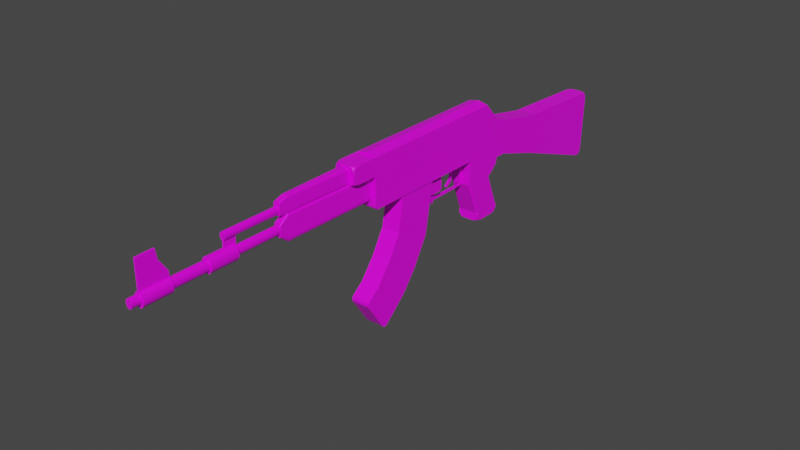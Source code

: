 # Source: WoodRifle.blend  (saved by Blender 3.1.7; exported with 4.5.12 LTS)
import bpy
from mathutils import Matrix  # noqa: F401  (used for matrix-valued properties, if any)

bpy.ops.wm.read_factory_settings(use_empty=True)
scene = bpy.context.scene
scene.name = 'Scene'

# ---- collections
col_collection = bpy.data.collections.new('Collection'); scene.collection.children.link(col_collection)

# ---- images (referenced by path relative to the original .blend; pixels are not part of the script)
import os
ASSET_DIR = os.environ.get("B2B_ASSET_DIR", "")  # directory of the original .blend (textures are referenced by path, not embedded)
HERE = os.path.dirname(os.path.abspath(__file__))  # packed textures are extracted next to this script under _unpacked/

def load_image(name, relpath, width, height, colorspace="sRGB"):
    """Load a texture the original file referenced (path relative to the .blend, or extracted next to this script)."""
    p = next((c for c in (os.path.join(HERE, relpath), os.path.join(ASSET_DIR, relpath)) if relpath and os.path.exists(c)), "")
    if p:
        img = bpy.data.images.load(p, check_existing=True)
        img.name = name
    else:  # same state as the original file: an image datablock whose file is absent (Cycles renders it pink)
        img = bpy.data.images.new(name, width, height)
        img.source = "FILE"
        img.filepath = "//" + (relpath or name)
    img.colorspace_settings.name = colorspace
    return img
img_rifle_texture = load_image('Rifle Texture', '', 1024, 1024, 'sRGB')
img_better_rifle_texture = load_image('Better Rifle Texture', 'Wood Rifle Texture2.png', 1024, 1024, 'sRGB')

# ---- materials (node trees are filled in below, after node groups)
mat_material = bpy.data.materials.new('Material')
mat_material.alpha_threshold = 0.0
mat_material.use_transparent_shadow = False
mat_material.line_color = (0.0, 0.0, 0.0, 1.0)

# ---- material node trees
mat_material.use_nodes = True; mat_material.node_tree.nodes.clear()
_N = mat_material.node_tree.nodes; _L = mat_material.node_tree.links
n0 = _N.new('ShaderNodeOutputMaterial'); n0.name = 'Material Output'; n0.location = (300, 300)
n1 = _N.new('ShaderNodeBsdfPrincipled'); n1.name = 'Principled BSDF'; n1.location = (10, 300)
n1.distribution = 'GGX'
n1.subsurface_method = 'RANDOM_WALK_SKIN'
n1.inputs[2].default_value = 0.4
n1.inputs[3].default_value = 1.45
n1.inputs[27].default_value = (0.0, 0.0, 0.0, 1.0)
n1.inputs[28].default_value = 1.0
n2 = _N.new('ShaderNodeTexImage'); n2.name = 'Image Texture'; n2.location = (-280, 280)
n2.image = img_rifle_texture
n3 = _N.new('ShaderNodeTexImage'); n3.name = 'Image Texture.001'; n3.location = (0, 0)
n3.image = img_better_rifle_texture
_L.new(n1.outputs[0], n0.inputs[0])
_L.new(n2.outputs[0], n1.inputs[0])
n0.is_active_output = True

# ---- world
world_world = bpy.data.worlds.new('World'); scene.world = world_world
world_world.use_nodes = True; world_world.node_tree.nodes.clear()
_N = world_world.node_tree.nodes; _L = world_world.node_tree.links
n0 = _N.new('ShaderNodeOutputWorld'); n0.name = 'World Output'; n0.location = (300, 300)
n1 = _N.new('ShaderNodeBackground'); n1.name = 'Background'; n1.location = (10, 300)
n1.inputs[0].default_value = (0.05088, 0.05088, 0.05088, 1.0)
_L.new(n1.outputs[0], n0.inputs[0])
n0.is_active_output = True
world_world.color = (0.05088, 0.05088, 0.05088)
world_world.use_sun_shadow = False
world_world.sun_shadow_jitter_overblur = 0.0

# ---- meshes
me_cube = bpy.data.meshes.new('Cube')
me_cube.from_pydata([(0.0896, 0.262, 0.1832), (0.0896, 0.1962, -0.173), (0.0896, -0.02756, 0.1832), (0.0896, -0.06795, -0.0543), (-0.0896, 0.262, 0.1832), (-0.0896, 0.1962, -0.173), (-0.0896, -0.02756, 0.1832), (-0.0896, -0.06795, -0.0543), (-0.09687, -0.2821, 0.524), (-0.09687, 0.817, 0.524), (0.09687, -0.2821, 0.524), (0.09687, 0.817, 0.524), (-0.05937, 0.262, 0.1832), (-0.05937, 0.3807, 0.1832), (0.05937, 0.262, 0.1832), (0.05937, 0.3807, 0.1832), (-0.09687, -0.2821, 0.4046), (-0.09687, -0.2821, 0.524), (0.09687, -0.2821, 0.4046), (0.09687, -0.2821, 0.524), (-0.0896, 0.08458, -0.37), (-0.0896, -0.1625, -0.2191), (0.0896, 0.08458, -0.37), (0.0896, -0.1625, -0.2191), (-0.0896, -0.01941, -0.506), (-0.0896, -0.2665, -0.3551), (0.0896, -0.01941, -0.506), (0.0896, -0.2665, -0.3551), (-0.09687, 0.817, 0.524), (0.09687, 0.817, 0.524), (-0.03203, 0.3173, -0.01074), (-0.03203, 0.2947, 0.0667), (-0.03203, 0.3247, 0.01589), (-0.03203, 0.3534, 0.0667), (0.03203, 0.3173, -0.01074), (0.03203, 0.2947, 0.0667), (0.03203, 0.3247, 0.01589), (0.03203, 0.3534, 0.0667), (-0.01454, 0.3164, 0.0004151), (-0.01454, 0.3164, 0.01307), (-0.00853, 0.63, 0.0004151), (-0.00853, 0.63, 0.01307), (0.01454, 0.3164, 0.0004151), (0.01454, 0.3164, 0.01307), (0.00853, 0.63, 0.0004151), (0.00853, 0.63, 0.01307), (-0.00853, 0.63, 0.0004151), (-0.00853, 0.63, 0.1832), (-0.00853, 0.647, 0.1832), (0.00853, 0.63, 0.0004151), (0.00853, 0.63, 0.1832), (0.00853, 0.647, 0.1832), (-0.1013, 0.647, 0.1062), (-0.1013, 0.647, 0.1832), (-0.1013, 0.9409, 0.1062), (-0.1013, 0.9409, 0.1832), (0.1013, 0.647, 0.1062), (0.1013, 0.647, 0.1832), (0.1013, 0.9409, 0.1062), (0.1013, 0.9409, 0.1832), (-0.1013, 0.9329, 0.0754), (-0.1013, 0.647, 0.0754), (0.1013, 0.9329, 0.0754), (0.1013, 0.647, 0.0754), (-0.0919, 0.9409, 0.1119), (-0.0919, 0.9409, 0.3904), (-0.0919, 1.031, 0.1124), (-0.0919, 1.054, 0.3504), (0.0919, 0.9409, 0.1119), (0.0919, 0.9409, 0.3904), (0.0919, 1.031, 0.1124), (0.0919, 1.054, 0.3504), (-0.0919, 1.379, 0.2871), (-0.0919, 1.356, 0.009573), (0.0919, 1.356, 0.009573), (0.0919, 1.379, 0.2871), (6.664e-08, -1.321, 0.4162), (6.664e-08, -1.015, 0.4162), (0.005151, -1.321, 0.4167), (0.005151, -1.015, 0.4167), (0.0101, -1.321, 0.4182), (0.0101, -1.015, 0.4182), (0.01467, -1.321, 0.4207), (0.01467, -1.015, 0.4207), (0.01867, -1.321, 0.4239), (0.01867, -1.015, 0.4239), (0.02195, -1.321, 0.4279), (0.02195, -1.015, 0.4279), (0.02439, -1.321, 0.4325), (0.02439, -1.015, 0.4325), (0.0259, -1.321, 0.4375), (0.0259, -1.015, 0.4375), (0.0264, -1.321, 0.4426), (0.0264, -1.015, 0.4426), (0.0259, -1.321, 0.4478), (0.0259, -1.015, 0.4478), (0.02439, -1.321, 0.4527), (0.02439, -1.015, 0.4527), (0.02195, -1.321, 0.4573), (0.02195, -1.015, 0.4573), (0.01867, -1.321, 0.4613), (0.01867, -1.015, 0.4613), (0.01467, -1.321, 0.4646), (0.01467, -1.015, 0.4646), (0.0101, -1.321, 0.467), (0.0101, -1.015, 0.467), (0.005151, -1.321, 0.4685), (0.005151, -1.015, 0.4685), (6.434e-08, -1.321, 0.469), (6.434e-08, -1.015, 0.469), (-0.005151, -1.321, 0.4685), (-0.005151, -1.015, 0.4685), (-0.0101, -1.321, 0.467), (-0.0101, -1.015, 0.467), (-0.01467, -1.321, 0.4646), (-0.01467, -1.015, 0.4646), (-0.01867, -1.321, 0.4613), (-0.01867, -1.015, 0.4613), (-0.02195, -1.321, 0.4573), (-0.02195, -1.015, 0.4573), (-0.02439, -1.321, 0.4527), (-0.02439, -1.015, 0.4527), (-0.0259, -1.321, 0.4478), (-0.0259, -1.015, 0.4478), (-0.0264, -1.321, 0.4426), (-0.0264, -1.015, 0.4426), (-0.0259, -1.321, 0.4375), (-0.0259, -1.015, 0.4375), (-0.02439, -1.321, 0.4325), (-0.02439, -1.015, 0.4325), (-0.02195, -1.321, 0.4279), (-0.02195, -1.015, 0.4279), (-0.01867, -1.321, 0.4239), (-0.01867, -1.015, 0.4239), (-0.01467, -1.321, 0.4207), (-0.01467, -1.015, 0.4207), (-0.0101, -1.321, 0.4182), (-0.0101, -1.015, 0.4182), (-0.005151, -1.321, 0.4167), (-0.005151, -1.015, 0.4167), (6.459e-08, -1.015, 0.3557), (6.459e-08, -1.331, 0.3557), (0.00615, -1.015, 0.3551), (0.00615, -1.331, 0.3551), (0.01206, -1.015, 0.3533), (0.01206, -1.331, 0.3533), (0.01751, -1.015, 0.3504), (0.01751, -1.331, 0.3504), (0.02229, -1.015, 0.3465), (0.02229, -1.331, 0.3465), (0.02621, -1.015, 0.3417), (0.02621, -1.331, 0.3417), (0.02912, -1.015, 0.3362), (0.02912, -1.331, 0.3362), (0.03092, -1.015, 0.3303), (0.03092, -1.331, 0.3303), (0.03152, -1.015, 0.3242), (0.03152, -1.331, 0.3242), (0.03092, -1.015, 0.318), (0.03092, -1.331, 0.318), (0.02912, -1.015, 0.3121), (0.02912, -1.331, 0.3121), (0.02621, -1.015, 0.3067), (0.02621, -1.331, 0.3067), (0.02229, -1.015, 0.3019), (0.02229, -1.331, 0.3019), (0.01751, -1.015, 0.298), (0.01751, -1.331, 0.298), (0.01206, -1.015, 0.2951), (0.01206, -1.331, 0.2951), (0.00615, -1.015, 0.2933), (0.00615, -1.331, 0.2933), (6.184e-08, -1.015, 0.2927), (6.184e-08, -1.331, 0.2927), (-0.006149, -1.015, 0.2933), (-0.006149, -1.331, 0.2933), (-0.01206, -1.015, 0.2951), (-0.01206, -1.331, 0.2951), (-0.01751, -1.015, 0.298), (-0.01751, -1.331, 0.298), (-0.02229, -1.015, 0.3019), (-0.02229, -1.331, 0.3019), (-0.02621, -1.015, 0.3067), (-0.02621, -1.331, 0.3067), (-0.02912, -1.015, 0.3121), (-0.02912, -1.331, 0.3121), (-0.03092, -1.015, 0.318), (-0.03092, -1.331, 0.318), (-0.03152, -1.015, 0.3242), (-0.03152, -1.331, 0.3242), (-0.03092, -1.015, 0.3303), (-0.03092, -1.331, 0.3303), (-0.02912, -1.015, 0.3362), (-0.02912, -1.331, 0.3362), (-0.02621, -1.015, 0.3417), (-0.02621, -1.331, 0.3417), (-0.02229, -1.015, 0.3465), (-0.02229, -1.331, 0.3465), (-0.01751, -1.015, 0.3504), (-0.01751, -1.331, 0.3504), (-0.01206, -1.015, 0.3533), (-0.01206, -1.331, 0.3533), (-0.006149, -1.015, 0.3551), (-0.006149, -1.331, 0.3551), (6.282e-08, -1.331, 0.3715), (6.282e-08, -1.523, 0.3715), (0.009885, -1.331, 0.3706), (0.009885, -1.523, 0.3706), (0.01939, -1.331, 0.3677), (0.01939, -1.523, 0.3677), (0.02815, -1.331, 0.363), (0.02815, -1.523, 0.363), (0.03583, -1.331, 0.3567), (0.03583, -1.523, 0.3567), (0.04213, -1.331, 0.349), (0.04213, -1.523, 0.349), (0.04681, -1.331, 0.3403), (0.04681, -1.523, 0.3403), (0.0497, -1.331, 0.3307), (0.0497, -1.523, 0.3307), (0.05067, -1.331, 0.3209), (0.05067, -1.523, 0.3209), (0.0497, -1.331, 0.311), (0.0497, -1.523, 0.311), (0.04681, -1.331, 0.3015), (0.04681, -1.523, 0.3015), (0.04213, -1.331, 0.2927), (0.04213, -1.523, 0.2927), (0.03583, -1.331, 0.285), (0.03583, -1.523, 0.285), (0.02815, -1.331, 0.2787), (0.02815, -1.523, 0.2787), (0.01939, -1.331, 0.274), (0.01939, -1.523, 0.274), (0.009885, -1.331, 0.2712), (0.009885, -1.523, 0.2712), (5.839e-08, -1.331, 0.2702), (5.839e-08, -1.523, 0.2702), (-0.009885, -1.331, 0.2712), (-0.009885, -1.523, 0.2712), (-0.01939, -1.331, 0.274), (-0.01939, -1.523, 0.274), (-0.02815, -1.331, 0.2787), (-0.02815, -1.523, 0.2787), (-0.03583, -1.331, 0.285), (-0.03583, -1.523, 0.285), (-0.04213, -1.331, 0.2927), (-0.04213, -1.523, 0.2927), (-0.04681, -1.331, 0.3015), (-0.04681, -1.523, 0.3015), (-0.0497, -1.331, 0.311), (-0.0497, -1.523, 0.311), (-0.05067, -1.331, 0.3209), (-0.05067, -1.523, 0.3209), (-0.0497, -1.331, 0.3307), (-0.0497, -1.523, 0.3307), (-0.04681, -1.331, 0.3403), (-0.04681, -1.523, 0.3403), (-0.04213, -1.331, 0.349), (-0.04213, -1.523, 0.349), (-0.03583, -1.331, 0.3567), (-0.03583, -1.523, 0.3567), (-0.02815, -1.331, 0.363), (-0.02815, -1.523, 0.363), (-0.01939, -1.331, 0.3677), (-0.01939, -1.523, 0.3677), (-0.009885, -1.331, 0.3706), (-0.009885, -1.523, 0.3706), (6.596e-08, -1.523, 0.3563), (6.596e-08, -1.767, 0.3563), (0.007107, -1.523, 0.3556), (0.007107, -1.767, 0.3556), (0.01394, -1.523, 0.3536), (0.01394, -1.767, 0.3536), (0.02024, -1.523, 0.3502), (0.02024, -1.767, 0.3502), (0.02576, -1.523, 0.3457), (0.02576, -1.767, 0.3457), (0.03029, -1.523, 0.3402), (0.03029, -1.767, 0.3402), (0.03366, -1.523, 0.3339), (0.03366, -1.767, 0.3339), (0.03573, -1.523, 0.327), (0.03573, -1.767, 0.327), (0.03643, -1.523, 0.3199), (0.03643, -1.767, 0.3199), (0.03573, -1.523, 0.3128), (0.03573, -1.767, 0.3128), (0.03366, -1.523, 0.306), (0.03366, -1.767, 0.306), (0.03029, -1.523, 0.2997), (0.03029, -1.767, 0.2997), (0.02576, -1.523, 0.2942), (0.02576, -1.767, 0.2942), (0.02024, -1.523, 0.2896), (0.02024, -1.767, 0.2896), (0.01394, -1.523, 0.2863), (0.01394, -1.767, 0.2863), (0.007107, -1.523, 0.2842), (0.007107, -1.767, 0.2842), (6.277e-08, -1.523, 0.2835), (6.277e-08, -1.767, 0.2835), (-0.007107, -1.523, 0.2842), (-0.007107, -1.767, 0.2842), (-0.01394, -1.523, 0.2863), (-0.01394, -1.767, 0.2863), (-0.02024, -1.523, 0.2896), (-0.02024, -1.767, 0.2896), (-0.02576, -1.523, 0.2942), (-0.02576, -1.767, 0.2942), (-0.03029, -1.523, 0.2997), (-0.03029, -1.767, 0.2997), (-0.03366, -1.523, 0.306), (-0.03366, -1.767, 0.306), (-0.03573, -1.523, 0.3128), (-0.03573, -1.767, 0.3128), (-0.03643, -1.523, 0.3199), (-0.03643, -1.767, 0.3199), (-0.03573, -1.523, 0.327), (-0.03573, -1.767, 0.327), (-0.03366, -1.523, 0.3339), (-0.03366, -1.767, 0.3339), (-0.03029, -1.523, 0.3402), (-0.03029, -1.767, 0.3402), (-0.02576, -1.523, 0.3457), (-0.02576, -1.767, 0.3457), (-0.02024, -1.523, 0.3502), (-0.02024, -1.767, 0.3502), (-0.01394, -1.523, 0.3536), (-0.01394, -1.767, 0.3536), (-0.007107, -1.523, 0.3556), (-0.007107, -1.767, 0.3556), (6.521e-08, -1.767, 0.3627), (6.521e-08, -1.957, 0.3627), (0.009232, -1.767, 0.3618), (0.009232, -1.957, 0.3618), (0.01811, -1.767, 0.3591), (0.01811, -1.957, 0.3591), (0.02629, -1.767, 0.3547), (0.02629, -1.957, 0.3547), (0.03346, -1.767, 0.3488), (0.03346, -1.957, 0.3488), (0.03935, -1.767, 0.3416), (0.03935, -1.957, 0.3416), (0.04372, -1.767, 0.3335), (0.04372, -1.957, 0.3335), (0.04641, -1.767, 0.3246), (0.04641, -1.957, 0.3246), (0.04732, -1.767, 0.3153), (0.04732, -1.957, 0.3153), (0.04641, -1.767, 0.3061), (0.04641, -1.957, 0.3061), (0.04372, -1.767, 0.2972), (0.04372, -1.957, 0.2972), (0.03935, -1.767, 0.2891), (0.03935, -1.957, 0.2891), (0.03346, -1.767, 0.2819), (0.03346, -1.957, 0.2819), (0.02629, -1.767, 0.276), (0.02629, -1.957, 0.276), (0.01811, -1.767, 0.2716), (0.01811, -1.957, 0.2716), (0.009232, -1.767, 0.2689), (0.009232, -1.957, 0.2689), (6.108e-08, -1.767, 0.268), (6.108e-08, -1.957, 0.268), (-0.009232, -1.767, 0.2689), (-0.009232, -1.957, 0.2689), (-0.01811, -1.767, 0.2716), (-0.01811, -1.957, 0.2716), (-0.02629, -1.767, 0.276), (-0.02629, -1.957, 0.276), (-0.03346, -1.767, 0.2819), (-0.03346, -1.957, 0.2819), (-0.03935, -1.767, 0.2891), (-0.03935, -1.957, 0.2891), (-0.04372, -1.767, 0.2972), (-0.04372, -1.957, 0.2972), (-0.04641, -1.767, 0.3061), (-0.04641, -1.957, 0.3061), (-0.04732, -1.767, 0.3153), (-0.04732, -1.957, 0.3153), (-0.04641, -1.767, 0.3246), (-0.04641, -1.957, 0.3246), (-0.04372, -1.767, 0.3335), (-0.04372, -1.957, 0.3335), (-0.03935, -1.767, 0.3416), (-0.03935, -1.957, 0.3416), (-0.03346, -1.767, 0.3488), (-0.03346, -1.957, 0.3488), (-0.02629, -1.767, 0.3547), (-0.02629, -1.957, 0.3547), (-0.01811, -1.767, 0.3591), (-0.01811, -1.957, 0.3591), (-0.009232, -1.767, 0.3618), (-0.009232, -1.957, 0.3618), (6.634e-08, -1.957, 0.3512), (6.634e-08, -2.019, 0.3512), (0.006032, -1.957, 0.3506), (0.006032, -2.019, 0.3506), (0.01183, -1.957, 0.3488), (0.01183, -2.019, 0.3488), (0.01718, -1.957, 0.346), (0.01718, -2.019, 0.346), (0.02186, -1.957, 0.3421), (0.02186, -2.019, 0.3421), (0.02571, -1.957, 0.3374), (0.02571, -2.019, 0.3374), (0.02856, -1.957, 0.3321), (0.02856, -2.019, 0.3321), (0.03032, -1.957, 0.3263), (0.03032, -2.019, 0.3263), (0.03092, -1.957, 0.3202), (0.03092, -2.019, 0.3202), (0.03032, -1.957, 0.3142), (0.03032, -2.019, 0.3142), (0.02856, -1.957, 0.3084), (0.02856, -2.019, 0.3084), (0.02571, -1.957, 0.3031), (0.02571, -2.019, 0.3031), (0.02186, -1.957, 0.2984), (0.02186, -2.019, 0.2984), (0.01718, -1.957, 0.2945), (0.01718, -2.019, 0.2945), (0.01183, -1.957, 0.2917), (0.01183, -2.019, 0.2917), (0.006032, -1.957, 0.2899), (0.006032, -2.019, 0.2899), (6.363e-08, -1.957, 0.2893), (6.363e-08, -2.019, 0.2893), (-0.006032, -1.957, 0.2899), (-0.006032, -2.019, 0.2899), (-0.01183, -1.957, 0.2917), (-0.01183, -2.019, 0.2917), (-0.01718, -1.957, 0.2945), (-0.01718, -2.019, 0.2945), (-0.02186, -1.957, 0.2984), (-0.02186, -2.019, 0.2984), (-0.02571, -1.957, 0.3031), (-0.02571, -2.019, 0.3031), (-0.02856, -1.957, 0.3084), (-0.02856, -2.019, 0.3084), (-0.03032, -1.957, 0.3142), (-0.03032, -2.019, 0.3142), (-0.03092, -1.957, 0.3202), (-0.03092, -2.019, 0.3202), (-0.03032, -1.957, 0.3263), (-0.03032, -2.019, 0.3263), (-0.02856, -1.957, 0.3321), (-0.02856, -2.019, 0.3321), (-0.02571, -1.957, 0.3374), (-0.02571, -2.019, 0.3374), (-0.02186, -1.957, 0.3421), (-0.02186, -2.019, 0.3421), (-0.01718, -1.957, 0.346), (-0.01718, -2.019, 0.346), (-0.01183, -1.957, 0.3488), (-0.01183, -2.019, 0.3488), (-0.006032, -1.957, 0.3506), (-0.006032, -2.019, 0.3506), (6.664e-08, -1.406, 0.4162), (0.005151, -1.406, 0.4167), (0.0101, -1.406, 0.4182), (0.01467, -1.406, 0.4207), (0.01867, -1.406, 0.4239), (0.02195, -1.406, 0.4279), (0.02439, -1.406, 0.4325), (0.0259, -1.406, 0.4375), (0.0264, -1.406, 0.4426), (0.0259, -1.406, 0.4478), (0.02439, -1.406, 0.4527), (0.02195, -1.406, 0.4573), (0.01867, -1.406, 0.4613), (0.01467, -1.406, 0.4646), (0.0101, -1.406, 0.467), (0.005151, -1.406, 0.4685), (6.434e-08, -1.406, 0.469), (-0.005151, -1.406, 0.4685), (-0.0101, -1.406, 0.467), (-0.01467, -1.406, 0.4646), (-0.01867, -1.406, 0.4613), (-0.02195, -1.406, 0.4573), (-0.02439, -1.406, 0.4527), (-0.0259, -1.406, 0.4478), (-0.0264, -1.406, 0.4426), (-0.0259, -1.406, 0.4375), (-0.02439, -1.406, 0.4325), (-0.02195, -1.406, 0.4279), (-0.01867, -1.406, 0.4239), (-0.01467, -1.406, 0.4207), (-0.0101, -1.406, 0.4182), (-0.005151, -1.406, 0.4167), (6.6e-08, -1.321, 0.3402), (0.005151, -1.321, 0.3407), (-0.005151, -1.321, 0.3407), (6.6e-08, -1.406, 0.3402), (0.005151, -1.406, 0.3407), (-0.005151, -1.406, 0.3407), (0.0448, -0.4711, 0.4958), (0.02586, -0.4711, 0.5147), (0.04226, -0.4711, 0.5053), (0.03533, -0.4711, 0.5122), (0.01754, -0.9531, 0.5147), (0.03038, -0.9531, 0.4958), (0.02396, -0.9531, 0.5122), (0.02866, -0.9531, 0.5053), (-0.02586, -0.4711, 0.5147), (-0.0448, -0.4711, 0.4958), (-0.03533, -0.4711, 0.5122), (-0.04226, -0.4711, 0.5053), (-0.03038, -0.9531, 0.4958), (-0.01754, -0.9531, 0.5147), (-0.02866, -0.9531, 0.5053), (-0.02396, -0.9531, 0.5122), (-0.02273, -0.9531, 0.4046), (-0.03444, -0.9531, 0.3877), (-0.02859, -0.9531, 0.4023), (-0.03288, -0.9531, 0.3962), (-0.0496, -0.2821, 0.3877), (-0.03273, -0.2821, 0.4046), (-0.04734, -0.2821, 0.3962), (-0.04117, -0.2821, 0.4023), (0.03444, -0.9531, 0.3877), (0.02273, -0.9531, 0.4046), (0.03288, -0.9531, 0.3962), (0.02859, -0.9531, 0.4023), (0.03273, -0.2821, 0.4046), (0.0496, -0.2821, 0.3877), (0.04117, -0.2821, 0.4023), (0.04734, -0.2821, 0.3962), (0.02651, -0.4711, 0.4046), (0.0448, -0.4711, 0.4229), (0.03565, -0.4711, 0.4071), (0.04235, -0.4711, 0.4138), (0.03038, -0.9531, 0.4229), (0.01798, -0.9531, 0.4046), (0.02872, -0.9531, 0.4138), (0.02418, -0.9531, 0.4071), (-0.0448, -0.4711, 0.4229), (-0.02651, -0.4711, 0.4046), (-0.04235, -0.4711, 0.4138), (-0.03565, -0.4711, 0.4071), (-0.01798, -0.9531, 0.4046), (-0.03038, -0.9531, 0.4229), (-0.02418, -0.9531, 0.4071), (-0.02872, -0.9531, 0.4138), (-0.03444, -0.9531, 0.2617), (-0.01252, -0.9531, 0.2301), (-0.03151, -0.9531, 0.2459), (-0.02348, -0.9531, 0.2344), (-0.01802, -0.2821, 0.2301), (-0.0496, -0.2821, 0.2617), (-0.03381, -0.2821, 0.2344), (-0.04537, -0.2821, 0.2459), (0.01252, -0.9531, 0.2301), (0.03444, -0.9531, 0.2617), (0.02348, -0.9531, 0.2344), (0.03151, -0.9531, 0.2459), (0.0496, -0.2821, 0.2617), (0.01802, -0.2821, 0.2301), (0.04537, -0.2821, 0.2459), (0.03381, -0.2821, 0.2344), (0.009232, -1.957, 0.3925), (0.009232, -1.77, 0.4016), (6.24e-08, -1.771, 0.4023), (6.24e-08, -1.957, 0.3935), (-0.009232, -1.957, 0.3925), (-0.009232, -1.77, 0.4016), (0.009232, -1.957, 0.4957), (0.009232, -1.828, 0.4868), (6.009e-08, -1.829, 0.4875), (6.009e-08, -1.957, 0.4966), (-0.009232, -1.957, 0.4957), (-0.009232, -1.828, 0.4868), (0.009232, -1.957, 0.5488), (0.009232, -1.838, 0.5517), (5.889e-08, -1.838, 0.5526), (5.889e-08, -1.957, 0.5497), (-0.009232, -1.957, 0.5488), (-0.009232, -1.838, 0.5517), (-0.008829, 0.5135, 0.1562), (-0.008829, 0.488, 0.1832), (-0.008829, 0.5447, 0.1562), (-0.008829, 0.5447, 0.1832), (0.008829, 0.5135, 0.1562), (0.008829, 0.488, 0.1832), (0.008829, 0.5447, 0.1562), (0.008829, 0.5447, 0.1832), (-0.008829, 0.5453, 0.1295), (-0.008829, 0.5262, 0.1295), (0.008829, 0.5453, 0.1295), (0.008829, 0.5262, 0.1295), (-0.008829, 0.5387, 0.0999), (-0.008829, 0.5219, 0.0999), (0.008829, 0.5387, 0.0999), (0.008829, 0.5219, 0.0999), (-0.008829, 0.5342, 0.06945), (-0.008829, 0.5153, 0.08099), (0.008829, 0.5342, 0.06945), (0.008829, 0.5153, 0.08099), (-0.008829, 0.5179, 0.0526), (-0.008829, 0.4991, 0.06414), (0.008829, 0.5179, 0.0526), (0.008829, 0.4991, 0.06414), (-0.008829, 0.4834, 0.03705), (-0.008829, 0.478, 0.0433), (0.008829, 0.4834, 0.03705), (0.008829, 0.478, 0.0433), (-0.09687, -0.2821, 0.203), (-0.09687, -0.2722, 0.1859), (-0.09687, -0.2794, 0.1931), (0.09687, -0.2821, 0.203), (0.09687, -0.2794, 0.1931), (0.09687, -0.2722, 0.1859), (-0.0919, 2.02, 0.2571), (-0.04681, 2.065, 0.255), (-0.0919, 2.063, 0.21), (-0.08521, 2.042, 0.2561), (-0.0919, 2.042, 0.2494), (-0.08661, 2.052, 0.2503), (-0.06894, 2.064, 0.2483), (-0.06894, 2.058, 0.2553), (-0.07915, 2.059, 0.25), (-0.0919, 2.057, 0.2324), (-0.08521, 2.064, 0.2321), (-0.08661, 2.059, 0.2425), (0.0919, 2.02, 0.2571), (0.0919, 2.063, 0.21), (0.04681, 2.065, 0.255), (0.0919, 2.042, 0.2494), (0.08521, 2.042, 0.2561), (0.08661, 2.052, 0.2503), (0.08521, 2.064, 0.2321), (0.0919, 2.057, 0.2324), (0.08661, 2.059, 0.2425), (0.06894, 2.058, 0.2553), (0.06894, 2.064, 0.2483), (0.07915, 2.059, 0.25), (-0.03692, 2.042, -0.239), (-0.0919, 1.991, -0.2203), (-0.0919, 2.045, -0.1841), (-0.0639, 2.035, -0.2362), (-0.0639, 2.043, -0.2309), (-0.07636, 2.037, -0.2304), (-0.0919, 2.016, -0.2213), (-0.08374, 2.016, -0.2295), (-0.08546, 2.028, -0.2273), (-0.08374, 2.044, -0.2111), (-0.0919, 2.036, -0.2084), (-0.08546, 2.037, -0.2213), (0.0919, 2.045, -0.1841), (0.0919, 1.991, -0.2203), (0.03692, 2.042, -0.239), (0.0919, 2.036, -0.2084), (0.08374, 2.044, -0.2111), (0.08546, 2.037, -0.2213), (0.08374, 2.016, -0.2295), (0.0919, 2.016, -0.2213), (0.08546, 2.028, -0.2273), (0.0639, 2.043, -0.2309), (0.0639, 2.035, -0.2362), (0.07636, 2.037, -0.2304), (-0.05115, -0.4711, 0.4046), (-0.09687, -0.4711, 0.4503), (-0.09687, -0.4254, 0.4046), (-0.07359, -0.4711, 0.4114), (-0.07359, -0.4643, 0.4046), (-0.08394, -0.4657, 0.41), (-0.09687, -0.4643, 0.4279), (-0.09008, -0.4711, 0.4279), (-0.0915, -0.4657, 0.4175), (-0.09008, -0.4478, 0.4046), (-0.09687, -0.4478, 0.4114), (-0.0915, -0.4582, 0.41), (-0.05115, -0.4711, 0.524), (-0.09687, -0.4254, 0.524), (-0.09687, -0.4711, 0.4783), (-0.07359, -0.4643, 0.524), (-0.07359, -0.4711, 0.5172), (-0.08394, -0.4657, 0.5187), (-0.09687, -0.4478, 0.5172), (-0.09008, -0.4478, 0.524), (-0.0915, -0.4582, 0.5187), (-0.09008, -0.4711, 0.5007), (-0.09687, -0.4643, 0.5007), (-0.0915, -0.4657, 0.5111), (0.09687, -0.4254, 0.4046), (0.09687, -0.4711, 0.4503), (0.05115, -0.4711, 0.4046), (0.09687, -0.4478, 0.4114), (0.09008, -0.4478, 0.4046), (0.0915, -0.4582, 0.41), (0.09008, -0.4711, 0.4279), (0.09687, -0.4643, 0.4279), (0.0915, -0.4657, 0.4175), (0.07359, -0.4643, 0.4046), (0.07359, -0.4711, 0.4114), (0.08394, -0.4657, 0.41), (0.05115, -0.4711, 0.524), (0.09687, -0.4711, 0.4783), (0.09687, -0.4254, 0.524), (0.07359, -0.4711, 0.5172), (0.07359, -0.4643, 0.524), (0.08394, -0.4657, 0.5187), (0.09687, -0.4643, 0.5007), (0.09008, -0.4711, 0.5007), (0.0915, -0.4657, 0.5111), (0.09008, -0.4478, 0.524), (0.09687, -0.4478, 0.5172), (0.0915, -0.4582, 0.5187), (-0.1013, 0.9549, -0.2392), (-0.0532, 0.9549, -0.2873), (-0.1013, 0.9068, -0.2873), (-0.09412, 0.9549, -0.2628), (-0.1013, 0.9477, -0.2628), (-0.09562, 0.9492, -0.2737), (-0.07679, 0.9477, -0.2873), (-0.07679, 0.9549, -0.2801), (-0.08767, 0.9492, -0.2816), (-0.1013, 0.9304, -0.2801), (-0.09412, 0.9304, -0.2873), (-0.09562, 0.9413, -0.2816), (-0.1013, 0.7874, -0.2873), (-0.0532, 0.7393, -0.2873), (-0.1013, 0.7393, -0.2392), (-0.09412, 0.7638, -0.2873), (-0.1013, 0.7638, -0.2801), (-0.09562, 0.7529, -0.2816), (-0.07679, 0.7393, -0.2801), (-0.07679, 0.7465, -0.2873), (-0.08767, 0.745, -0.2816), (-0.1013, 0.7465, -0.2628), (-0.09412, 0.7393, -0.2628), (-0.09562, 0.745, -0.2737), (0.1013, 0.9549, -0.2392), (0.1013, 0.9068, -0.2873), (0.0532, 0.9549, -0.2873), (0.1013, 0.9477, -0.2628), (0.09412, 0.9549, -0.2628), (0.09562, 0.9492, -0.2737), (0.09412, 0.9304, -0.2873), (0.1013, 0.9304, -0.2801), (0.09562, 0.9413, -0.2816), (0.07679, 0.9549, -0.2801), (0.07679, 0.9477, -0.2873), (0.08767, 0.9492, -0.2816), (0.1013, 0.7393, -0.2392), (0.0532, 0.7393, -0.2873), (0.1013, 0.7874, -0.2873), (0.09412, 0.7393, -0.2628), (0.1013, 0.7465, -0.2628), (0.09562, 0.745, -0.2737), (0.07679, 0.7465, -0.2873), (0.07679, 0.7393, -0.2801), (0.08767, 0.745, -0.2816), (0.1013, 0.7638, -0.2801), (0.09412, 0.7638, -0.2873), (0.09562, 0.7529, -0.2816), (-0.08741, 0.8626, 0.009464), (-0.1013, 0.8477, 0.009464), (-0.1013, 0.8727, 0.01893), (-0.09433, 0.8606, 0.009464), (-0.0994, 0.8551, 0.009464), (-0.1013, 0.6619, 0.009464), (-0.08741, 0.647, 0.009464), (-0.1013, 0.647, 0.0233), (-0.0994, 0.6544, 0.009464), (-0.09433, 0.649, 0.009464), (0.1013, 0.8477, 0.009464), (0.08741, 0.8626, 0.009464), (0.1013, 0.8727, 0.01893), (0.0994, 0.8551, 0.009464), (0.09433, 0.8606, 0.009464), (0.08741, 0.647, 0.009464), (0.1013, 0.6619, 0.009464), (0.1013, 0.647, 0.0233), (0.09433, 0.649, 0.009464), (0.0994, 0.6544, 0.009464), (-0.08741, 0.9021, -0.09604), (-0.1013, 0.8873, -0.09604), (-0.09433, 0.9001, -0.09604), (-0.0994, 0.8947, -0.09604), (-0.1013, 0.7014, -0.09604), (-0.08741, 0.6866, -0.09604), (-0.0994, 0.694, -0.09604), (-0.09433, 0.6886, -0.09604), (0.1013, 0.8873, -0.09604), (0.08741, 0.9021, -0.09604), (0.0994, 0.8947, -0.09604), (0.09433, 0.9001, -0.09604), (0.08741, 0.6866, -0.09604), (0.1013, 0.7014, -0.09604), (0.09433, 0.6886, -0.09604), (0.0994, 0.694, -0.09604), (-0.1013, 0.94, -0.2279), (-0.08741, 0.9549, -0.2279), (-0.1013, 0.9549, -0.2392), (-0.0994, 0.9475, -0.2279), (-0.09433, 0.9529, -0.2279), (-0.08741, 0.7393, -0.2279), (-0.1013, 0.7542, -0.2279), (-0.1013, 0.7393, -0.2392), (-0.09433, 0.7413, -0.2279), (-0.0994, 0.7468, -0.2279), (0.08741, 0.9549, -0.2279), (0.1013, 0.94, -0.2279), (0.1013, 0.9549, -0.2392), (0.09433, 0.9529, -0.2279), (0.0994, 0.9475, -0.2279), (0.1013, 0.7542, -0.2279), (0.08741, 0.7393, -0.2279), (0.1013, 0.7393, -0.2392), (0.0994, 0.7468, -0.2279), (0.09433, 0.7413, -0.2279), (-0.0896, -0.1866, -0.6564), (-0.0896, -0.2261, -0.6514), (-0.0896, -0.2002, -0.6632), (-0.0896, -0.2146, -0.6613), (-0.0896, -0.353, -0.4611), (-0.0896, -0.3459, -0.4171), (-0.0896, -0.3582, -0.4459), (-0.0896, -0.3557, -0.4298), (0.0896, -0.2261, -0.6514), (0.0896, -0.1866, -0.6564), (0.0896, -0.2146, -0.6613), (0.0896, -0.2002, -0.6632), (0.0896, -0.3459, -0.4171), (0.0896, -0.353, -0.4611), (0.0896, -0.3557, -0.4298), (0.0896, -0.3582, -0.4459), (-0.05937, 0.2824, 0.0667), (-0.05937, 0.262, 0.08707), (-0.05937, 0.2722, 0.06943), (-0.05937, 0.2647, 0.07688), (-0.05937, 0.3807, 0.08707), (-0.05937, 0.3604, 0.0667), (-0.05937, 0.378, 0.07688), (-0.05937, 0.3706, 0.06943), (0.05937, 0.262, 0.08707), (0.05937, 0.2824, 0.0667), (0.05937, 0.2647, 0.07688), (0.05937, 0.2722, 0.06943), (0.05937, 0.3604, 0.0667), (0.05937, 0.3807, 0.08707), (0.05937, 0.3706, 0.06943), (0.05937, 0.378, 0.07688), (-0.00853, 0.647, 0.01567), (-0.00853, 0.6318, 0.0004151), (-0.00853, 0.645, 0.008045), (-0.00853, 0.6394, 0.00246), (0.00853, 0.6318, 0.0004151), (0.00853, 0.647, 0.01567), (0.00853, 0.6394, 0.00246), (0.00853, 0.645, 0.008045), (-0.02859, -1.015, 0.3591), (-0.02273, -1.015, 0.3601), (-0.03288, -1.015, 0.3562), (-0.03444, -1.015, 0.3522), (0.02273, -1.015, 0.3601), (0.02859, -1.015, 0.3591), (0.03288, -1.015, 0.3562), (0.03444, -1.015, 0.3522), (-0.01252, -1.015, 0.2778), (-0.02348, -1.015, 0.2798), (-0.03151, -1.015, 0.2852), (-0.03444, -1.015, 0.2927), (0.02348, -1.015, 0.2798), (0.01252, -1.015, 0.2778), (0.03151, -1.015, 0.2852), (0.03444, -1.015, 0.2927), (0.02396, -1.015, 0.4907), (0.01754, -1.015, 0.4926), (0.02866, -1.015, 0.4854), (0.03038, -1.015, 0.4782), (-0.01754, -1.015, 0.4926), (-0.02396, -1.015, 0.4907), (-0.02866, -1.015, 0.4854), (-0.03038, -1.015, 0.4782), (0.01798, -1.015, 0.4087), (0.02418, -1.015, 0.4105), (0.02872, -1.015, 0.4156), (0.03038, -1.015, 0.4226), (-0.02418, -1.015, 0.4105), (-0.01798, -1.015, 0.4087), (-0.02872, -1.015, 0.4156), (-0.03038, -1.015, 0.4226), (0.0, 0.817, 0.5401), (0.0, -0.2821, 0.5401), (0.0, 0.817, 0.524), (0.0, -0.2722, 0.1859), (0.0, -0.2794, 0.1931), (0.0, -0.2821, 0.203)], [], [(0, 4, 6, 2), (3, 2, 6, 7), (7, 6, 4, 5), (5, 1, 22, 20), (1, 0, 2, 3), (5, 4, 0, 1), (891, 887, 8, 608), (526, 519, 514, 523), (886, 9, 8, 887), (838, 14, 12, 831), (842, 844, 845, 843, 15, 14, 838, 840, 841, 839), (834, 13, 15, 843), (830, 832, 833, 831, 12, 13, 834, 836, 837, 835), (15, 13, 12, 14), (688, 696, 692, 687, 699, 705, 701, 698, 674, 678, 683, 676, 663, 669, 665, 662), (16, 17, 19, 18), (19, 17, 675, 681, 677, 674, 698, 702, 707, 700), (664, 672, 668, 663, 676, 684, 680, 675, 17, 16), (18, 19, 700, 708, 704, 699, 687, 693, 689, 686), (22, 23, 27, 26), (3, 7, 21, 23), (7, 5, 20, 21), (1, 3, 23, 22), (26, 27, 826, 828, 829, 827, 822, 824, 825, 823), (20, 22, 26, 24), (23, 21, 25, 27), (21, 20, 24, 25), (24, 26, 823, 814), (815, 822, 827, 818), (27, 25, 819, 826), (886, 11, 29, 888), (65, 28, 888, 29, 69), (55, 59, 613, 889, 609), (555, 522, 861, 869), (558, 527, 522, 555), (498, 503, 534, 531), (510, 507, 538, 543), (510, 877, 876, 512), (506, 508, 509, 507, 538, 540, 541, 539, 530, 532, 533, 531, 498, 500, 501, 499), (30, 31, 33, 32), (32, 33, 37, 36), (36, 37, 35, 34), (34, 35, 31, 30), (32, 36, 34, 30), (37, 33, 31, 35), (38, 39, 41, 40), (40, 41, 45, 44), (44, 45, 43, 42), (42, 43, 39, 38), (40, 44, 42, 38), (45, 41, 39, 43), (846, 48, 51, 851), (850, 852, 853, 851, 51, 50, 49), (49, 50, 47, 46), (46, 47, 48, 846, 848, 849, 847), (51, 48, 47, 50), (52, 53, 55, 54), (58, 59, 57, 56), (56, 57, 53, 52), (56, 52, 61, 63), (59, 55, 53, 57), (782, 779, 794, 800), (54, 58, 62, 60), (52, 54, 60, 61), (58, 56, 63, 62), (768, 774, 791, 786), (758, 769, 787, 778), (773, 764, 783, 790), (63, 61, 765, 764, 773, 775), (790, 783, 799, 810), (60, 62, 770, 769, 758, 760), (62, 63, 775, 774, 768, 770), (61, 60, 760, 759, 763, 765), (801, 800, 794, 796, 710, 714, 719, 712, 722, 726, 731, 724), (778, 787, 804, 795), (786, 791, 809, 805), (811, 810, 799, 801, 724, 732, 728, 723, 747, 753, 749, 746), (712, 720, 716, 711, 736, 744, 740, 735, 748, 756, 752, 747, 723, 729, 725, 722), (806, 805, 809, 811, 746, 750, 755, 748, 735, 741, 737, 734), (64, 65, 67, 66), (70, 66, 73, 74), (70, 71, 69, 68), (68, 69, 65, 64), (66, 70, 68, 64), (71, 67, 65, 69), (67, 71, 75, 72), (66, 67, 72, 73), (71, 70, 74, 75), (72, 75, 626, 630, 635, 628, 615, 621, 617, 614), (73, 72, 614, 618, 623, 616, 640, 648, 644, 639), (74, 73, 639, 645, 641, 638, 652, 660, 656, 651), (76, 77, 79, 78), (78, 79, 81, 80), (80, 81, 83, 82), (82, 83, 85, 84), (84, 85, 87, 86), (86, 87, 89, 88), (88, 89, 91, 90), (90, 91, 93, 92), (92, 93, 95, 94), (94, 95, 97, 96), (96, 97, 99, 98), (98, 99, 101, 100), (100, 101, 103, 102), (102, 103, 105, 104), (104, 105, 107, 106), (106, 107, 109, 108), (108, 109, 111, 110), (110, 111, 113, 112), (112, 113, 115, 114), (114, 115, 117, 116), (116, 117, 119, 118), (118, 119, 121, 120), (120, 121, 123, 122), (122, 123, 125, 124), (124, 125, 127, 126), (126, 127, 129, 128), (128, 129, 131, 130), (130, 131, 133, 132), (132, 133, 135, 134), (134, 135, 137, 136), (79, 77, 139, 137, 135, 133, 131, 129, 127, 125, 123, 121, 119, 117, 115, 113, 111, 109, 107, 105, 103, 101, 99, 97, 95, 93, 91, 89, 87, 85, 83, 81), (136, 137, 139, 138), (138, 139, 77, 76), (86, 88, 466, 465), (140, 141, 143, 142), (244, 245, 247, 246), (222, 223, 225, 224), (142, 143, 145, 144), (242, 243, 245, 244), (144, 145, 147, 146), (146, 147, 149, 148), (220, 221, 223, 222), (148, 149, 151, 150), (240, 241, 243, 242), (150, 151, 153, 152), (152, 153, 155, 154), (218, 219, 221, 220), (154, 155, 157, 156), (238, 239, 241, 240), (156, 157, 159, 158), (158, 159, 161, 160), (216, 217, 219, 218), (160, 161, 163, 162), (236, 237, 239, 238), (162, 163, 165, 164), (164, 165, 167, 166), (214, 215, 217, 216), (166, 167, 169, 168), (234, 235, 237, 236), (168, 169, 171, 170), (170, 171, 173, 172), (212, 213, 215, 214), (172, 173, 175, 174), (232, 233, 235, 234), (174, 175, 177, 176), (176, 177, 179, 178), (210, 211, 213, 212), (178, 179, 181, 180), (230, 231, 233, 232), (180, 181, 183, 182), (182, 183, 185, 184), (208, 209, 211, 210), (184, 185, 187, 186), (228, 229, 231, 230), (186, 187, 189, 188), (188, 189, 191, 190), (206, 207, 209, 208), (190, 191, 193, 192), (226, 227, 229, 228), (192, 193, 195, 194), (194, 195, 197, 196), (204, 205, 207, 206), (196, 197, 199, 198), (224, 225, 227, 226), (198, 199, 201, 200), (143, 141, 203, 201, 199, 197, 195, 193, 191, 189, 187, 185, 183, 181, 179, 177, 175, 173, 171, 169, 167, 165, 163, 161, 159, 157, 155, 153, 151, 149, 147, 145), (200, 201, 203, 202), (202, 203, 141, 140), (140, 142, 144, 146, 148, 150, 152, 154, 156, 158, 160, 162, 164, 166, 168, 170, 172, 174, 176, 178, 180, 182, 184, 186, 188, 190, 192, 194, 196, 198, 200, 202), (246, 247, 249, 248), (248, 249, 251, 250), (250, 251, 253, 252), (252, 253, 255, 254), (254, 255, 257, 256), (256, 257, 259, 258), (258, 259, 261, 260), (260, 261, 263, 262), (262, 263, 265, 264), (224, 226, 228, 230, 232, 234, 236, 238, 240, 242, 244, 246, 248, 250, 252, 254, 256, 258, 260, 262, 264, 266, 204, 206, 208, 210, 212, 214, 216, 218, 220, 222), (264, 265, 267, 266), (266, 267, 205, 204), (247, 245, 243, 241, 239, 237, 235, 233, 231, 229, 227, 225, 223, 221, 219, 217, 215, 213, 211, 209, 207, 205, 267, 265, 263, 261, 259, 257, 255, 253, 251, 249), (422, 423, 425, 424), (408, 409, 411, 410), (268, 269, 271, 270), (372, 373, 375, 374), (350, 351, 353, 352), (270, 271, 273, 272), (370, 371, 373, 372), (272, 273, 275, 274), (274, 275, 277, 276), (402, 403, 405, 404), (348, 349, 351, 350), (276, 277, 279, 278), (368, 369, 371, 370), (430, 431, 433, 432), (278, 279, 281, 280), (280, 281, 283, 282), (346, 347, 349, 348), (282, 283, 285, 284), (366, 367, 369, 368), (284, 285, 287, 286), (424, 425, 427, 426), (410, 411, 413, 412), (286, 287, 289, 288), (344, 345, 347, 346), (288, 289, 291, 290), (364, 365, 367, 366), (290, 291, 293, 292), (292, 293, 295, 294), (404, 405, 407, 406), (342, 343, 345, 344), (294, 295, 297, 296), (362, 363, 365, 364), (432, 433, 435, 434), (296, 297, 299, 298), (298, 299, 301, 300), (340, 341, 343, 342), (300, 301, 303, 302), (360, 361, 363, 362), (302, 303, 305, 304), (426, 427, 429, 428), (412, 413, 415, 414), (304, 305, 307, 306), (338, 339, 341, 340), (306, 307, 309, 308), (358, 359, 361, 360), (308, 309, 311, 310), (310, 311, 313, 312), (406, 407, 409, 408), (336, 337, 339, 338), (312, 313, 315, 314), (356, 357, 359, 358), (434, 435, 437, 436), (314, 315, 317, 316), (316, 317, 319, 318), (334, 335, 337, 336), (318, 319, 321, 320), (354, 355, 357, 356), (320, 321, 323, 322), (428, 429, 431, 430), (322, 323, 325, 324), (395, 333, 565, 566), (324, 325, 327, 326), (352, 353, 355, 354), (326, 327, 329, 328), (271, 269, 331, 329, 327, 325, 323, 321, 319, 317, 315, 313, 311, 309, 307, 305, 303, 301, 299, 297, 295, 293, 291, 289, 287, 285, 283, 281, 279, 277, 275, 273), (328, 329, 331, 330), (330, 331, 269, 268), (268, 270, 272, 274, 276, 278, 280, 282, 284, 286, 288, 290, 292, 294, 296, 298, 300, 302, 304, 306, 308, 310, 312, 314, 316, 318, 320, 322, 324, 326, 328, 330), (374, 375, 377, 376), (400, 401, 403, 402), (376, 377, 379, 378), (420, 421, 423, 422), (378, 379, 381, 380), (380, 381, 383, 382), (398, 399, 401, 400), (382, 383, 385, 384), (418, 419, 421, 420), (384, 385, 387, 386), (386, 387, 389, 388), (396, 397, 399, 398), (388, 389, 391, 390), (416, 417, 419, 418), (390, 391, 393, 392), (352, 354, 356, 358, 360, 362, 364, 366, 368, 370, 372, 374, 376, 378, 380, 382, 384, 386, 388, 390, 392, 394, 332, 334, 336, 338, 340, 342, 344, 346, 348, 350), (392, 393, 395, 394), (414, 415, 417, 416), (436, 437, 439, 438), (334, 332, 564, 563), (375, 373, 371, 369, 367, 365, 363, 361, 359, 357, 355, 353, 351, 349, 347, 345, 343, 341, 339, 337, 335, 333, 395, 393, 391, 389, 387, 385, 383, 381, 379, 377), (438, 439, 441, 440), (440, 441, 443, 442), (442, 443, 445, 444), (444, 445, 447, 446), (446, 447, 449, 448), (448, 449, 451, 450), (450, 451, 453, 452), (452, 453, 455, 454), (454, 455, 457, 456), (424, 426, 428, 430, 432, 434, 436, 438, 440, 442, 444, 446, 448, 450, 452, 454, 456, 458, 396, 398, 400, 402, 404, 406, 408, 410, 412, 414, 416, 418, 420, 422), (456, 457, 459, 458), (458, 459, 397, 396), (433, 431, 429, 427, 425, 423, 421, 419, 417, 415, 413, 411, 409, 407, 405, 403, 401, 399, 397, 459, 457, 455, 453, 451, 449, 447, 445, 443, 441, 439, 437, 435), (460, 461, 462, 463, 464, 465, 466, 467, 468, 469, 470, 471, 472, 473, 474, 475, 476, 477, 478, 479, 480, 481, 482, 483, 484, 485, 486, 487, 488, 489, 490, 491), (104, 106, 475, 474), (122, 124, 484, 483), (78, 80, 462, 461), (96, 98, 471, 470), (114, 116, 480, 479), (132, 134, 489, 488), (88, 90, 467, 466), (106, 108, 476, 475), (124, 126, 485, 484), (80, 82, 463, 462), (98, 100, 472, 471), (116, 118, 481, 480), (134, 136, 490, 489), (90, 92, 468, 467), (108, 110, 477, 476), (126, 128, 486, 485), (82, 84, 464, 463), (100, 102, 473, 472), (118, 120, 482, 481), (136, 138, 491, 490), (92, 94, 469, 468), (110, 112, 478, 477), (128, 130, 487, 486), (84, 86, 465, 464), (102, 104, 474, 473), (120, 122, 483, 482), (138, 76, 492, 494), (491, 138, 494, 497), (94, 96, 470, 469), (112, 114, 479, 478), (130, 132, 488, 487), (492, 493, 496, 495), (494, 492, 495, 497), (461, 460, 495, 496), (460, 491, 497, 495), (76, 78, 493, 492), (78, 461, 496, 493), (502, 504, 501, 499), (504, 505, 500, 501), (505, 503, 498, 500), (506, 508, 513, 511), (508, 509, 512, 513), (509, 507, 510, 512), (502, 499, 506, 511), (514, 519, 521, 516), (516, 521, 520, 517), (517, 520, 518, 515), (526, 523, 525, 528), (528, 525, 524, 529), (529, 524, 522, 527), (546, 515, 518, 551), (530, 532, 537, 535), (532, 533, 536, 537), (533, 531, 534, 536), (542, 544, 541, 539), (544, 545, 540, 541), (545, 543, 538, 540), (542, 535, 530, 539), (550, 547, 549, 552), (552, 549, 548, 553), (553, 548, 546, 551), (554, 559, 561, 556), (556, 561, 560, 557), (557, 560, 558, 555), (550, 559, 554, 547), (567, 566, 572, 573), (566, 565, 571, 572), (394, 395, 566, 567), (335, 334, 563, 562), (333, 335, 562, 565), (332, 394, 567, 564), (569, 570, 576, 575), (570, 573, 579, 576), (565, 562, 568, 571), (562, 563, 569, 568), (564, 567, 573, 570), (563, 564, 570, 569), (576, 577, 574, 575), (579, 578, 577, 576), (572, 571, 577, 578), (573, 572, 578, 579), (571, 568, 574, 577), (568, 569, 575, 574), (580, 581, 583, 582), (582, 583, 587, 586), (586, 587, 585, 584), (584, 585, 581, 580), (584, 580, 589, 591), (587, 583, 581, 585), (590, 591, 595, 594), (582, 586, 590, 588), (580, 582, 588, 589), (586, 584, 591, 590), (595, 593, 597, 599), (589, 588, 592, 593), (591, 589, 593, 595), (588, 590, 594, 592), (598, 599, 603, 602), (592, 594, 598, 596), (594, 595, 599, 598), (593, 592, 596, 597), (603, 601, 605, 607), (597, 596, 600, 601), (599, 597, 601, 603), (596, 598, 602, 600), (604, 606, 607, 605), (600, 602, 606, 604), (602, 603, 607, 606), (601, 600, 604, 605), (889, 613, 612, 890), (890, 612, 611, 891), (614, 617, 619, 618), (617, 621, 622, 619), (615, 620, 622, 621), (620, 624, 625, 622), (616, 623, 625, 624), (623, 618, 619, 625), (619, 622, 625), (626, 629, 631, 630), (629, 633, 634, 631), (627, 632, 634, 633), (632, 636, 637, 634), (628, 635, 637, 636), (635, 630, 631, 637), (631, 634, 637), (75, 74, 651, 657, 653, 650, 627, 633, 629, 626), (638, 641, 643, 642), (641, 645, 646, 643), (639, 644, 646, 645), (644, 648, 649, 646), (640, 647, 649, 648), (647, 642, 643, 649), (643, 646, 649), (650, 653, 655, 654), (653, 657, 658, 655), (651, 656, 658, 657), (656, 660, 661, 658), (652, 659, 661, 660), (659, 654, 655, 661), (655, 658, 661), (638, 642, 647, 640, 616, 624, 620, 615, 628, 636, 632, 627, 650, 654, 659, 652), (662, 665, 667, 666), (665, 669, 670, 667), (663, 668, 670, 669), (668, 672, 673, 670), (664, 671, 673, 672), (671, 666, 667, 673), (667, 670, 673), (674, 677, 679, 678), (677, 681, 682, 679), (675, 680, 682, 681), (680, 684, 685, 682), (676, 683, 685, 684), (683, 678, 679, 685), (679, 682, 685), (686, 689, 691, 690), (689, 693, 694, 691), (687, 692, 694, 693), (692, 696, 697, 694), (688, 695, 697, 696), (695, 690, 691, 697), (691, 694, 697), (698, 701, 703, 702), (701, 705, 706, 703), (699, 704, 706, 705), (704, 708, 709, 706), (700, 707, 709, 708), (707, 702, 703, 709), (703, 706, 709), (16, 18, 686, 690, 695, 688, 662, 666, 671, 664), (710, 713, 715, 714), (713, 717, 718, 715), (711, 716, 718, 717), (716, 720, 721, 718), (712, 719, 721, 720), (719, 714, 715, 721), (715, 718, 721), (722, 725, 727, 726), (725, 729, 730, 727), (723, 728, 730, 729), (728, 732, 733, 730), (724, 731, 733, 732), (731, 726, 727, 733), (727, 730, 733), (734, 737, 739, 738), (737, 741, 742, 739), (735, 740, 742, 741), (740, 744, 745, 742), (736, 743, 745, 744), (743, 738, 739, 745), (739, 742, 745), (746, 749, 751, 750), (749, 753, 754, 751), (747, 752, 754, 753), (752, 756, 757, 754), (748, 755, 757, 756), (755, 750, 751, 757), (751, 754, 757), (796, 795, 804, 806, 734, 738, 743, 736, 711, 717, 713, 710), (758, 761, 760), (761, 762, 760), (762, 759, 760), (763, 766, 765), (766, 767, 765), (767, 764, 765), (768, 771, 770), (771, 772, 770), (772, 769, 770), (773, 776, 775), (776, 777, 775), (777, 774, 775), (794, 797, 796), (797, 798, 796), (798, 795, 796), (799, 802, 801), (802, 803, 801), (803, 800, 801), (804, 807, 806), (807, 808, 806), (808, 805, 806), (809, 812, 811), (812, 813, 811), (813, 810, 811), (763, 782, 784, 766), (766, 784, 785, 767), (767, 785, 783, 764), (791, 774, 777, 793), (793, 777, 776, 792), (792, 776, 773, 790), (768, 786, 788, 771), (771, 788, 789, 772), (772, 789, 787, 769), (779, 759, 762, 781), (781, 762, 761, 780), (780, 761, 758, 778), (786, 805, 808, 788), (788, 808, 807, 789), (789, 807, 804, 787), (794, 779, 781, 797), (797, 781, 780, 798), (798, 780, 778, 795), (790, 810, 813, 792), (792, 813, 812, 793), (793, 812, 809, 791), (799, 783, 785, 802), (802, 785, 784, 803), (803, 784, 782, 800), (763, 759, 779, 782), (822, 815, 817, 824), (824, 817, 816, 825), (825, 816, 814, 823), (818, 827, 829, 820), (820, 829, 828, 821), (821, 828, 826, 819), (25, 24, 814, 816, 817, 815, 818, 820, 821, 819), (842, 835, 837, 844), (844, 837, 836, 845), (845, 836, 834, 843), (830, 839, 841, 832), (832, 841, 840, 833), (833, 840, 838, 831), (835, 842, 839, 830), (850, 847, 849, 852), (852, 849, 848, 853), (853, 848, 846, 851), (847, 850, 49, 46), (867, 866, 868, 869, 861, 860, 859, 858, 855, 854, 856, 857, 865, 864, 863, 862), (516, 517, 856, 854), (546, 548, 864, 865), (515, 546, 865, 857), (525, 523, 858, 859), (523, 514, 855, 858), (549, 547, 862, 863), (557, 555, 869, 868), (554, 556, 866, 867), (517, 515, 857, 856), (514, 516, 854, 855), (524, 525, 859, 860), (548, 549, 863, 864), (547, 554, 867, 862), (556, 557, 868, 866), (522, 524, 860, 861), (871, 874, 875, 876, 877, 885, 884, 882, 883, 878, 879, 880, 881, 873, 872, 870), (504, 870, 872, 505), (536, 880, 879, 537), (513, 875, 874, 511), (535, 878, 883, 542), (511, 874, 871, 502), (544, 882, 884, 545), (505, 872, 873, 503), (502, 871, 870, 504), (512, 876, 875, 513), (534, 881, 880, 536), (503, 873, 881, 534), (537, 879, 878, 535), (545, 884, 885, 543), (542, 883, 882, 544), (543, 885, 877, 510), (609, 610, 608, 55), (55, 609, 610, 608, 17, 28, 65), (613, 59, 611, 612), (69, 29, 19, 611, 612, 613, 59), (610, 890, 891, 608), (609, 889, 890, 610), (9, 886, 888, 28), (11, 886, 887, 10), (611, 10, 887, 891), (55, 59, 58, 54), (55, 65, 69, 59)])
_uv = me_cube.uv_layers.new(name='UVMap')
_uv.uv.foreach_set('vector', [0.4727, 0.2503, 0.4763, 0.2503, 0.4763, 0.2562, 0.4727, 0.2562, 0.3864, 0.358, 0.3864, 0.3531, 0.39, 0.3531, 0.39, 0.358, 0.1306, 0.2621, 0.1321, 0.2667, 0.1269, 0.2695, 0.1247, 0.2625, 0.3057, 0.1557, 0.3021, 0.1557, 0.3021, 0.1513, 0.3057, 0.1513, 0.2207, 0.04723, 0.223, 0.04018, 0.2282, 0.04297, 0.2266, 0.04764, 0.3057, 0.1557, 0.3057, 0.1631, 0.3021, 0.1631, 0.3021, 0.1557, 0.4724, 0.36, 0.4724, 0.3531, 0.4743, 0.3534, 0.4743, 0.36, 0.2193, 0.3689, 0.2179, 0.3689, 0.2181, 0.3552, 0.2191, 0.3552, 0.3038, 0.2727, 0.3019, 0.2727, 0.3019, 0.2503, 0.3038, 0.2503, 0.7256, 0.0426, 0.7236, 0.0426, 0.7236, 0.04018, 0.7256, 0.04018, 0.7241, 0.3551, 0.7241, 0.3553, 0.7239, 0.3555, 0.7237, 0.3555, 0.7217, 0.3555, 0.7217, 0.3531, 0.7237, 0.3531, 0.7239, 0.3532, 0.7241, 0.3533, 0.7241, 0.3535, 0.7227, 0.2503, 0.7246, 0.2503, 0.7246, 0.2527, 0.7227, 0.2527, 0.7221, 0.1448, 0.7222, 0.1446, 0.7223, 0.1444, 0.7226, 0.1444, 0.7245, 0.1444, 0.7245, 0.1468, 0.7226, 0.1468, 0.7223, 0.1467, 0.7222, 0.1466, 0.7221, 0.1464, 0.7213, 0.4445, 0.7213, 0.4469, 0.7189, 0.4469, 0.7189, 0.4445, 0.6358, 0.5356, 0.636, 0.5352, 0.6363, 0.5349, 0.6368, 0.5347, 0.6373, 0.5347, 0.6378, 0.5349, 0.6381, 0.5352, 0.6383, 0.5356, 0.6383, 0.5377, 0.6381, 0.5382, 0.6378, 0.5385, 0.6373, 0.5387, 0.6368, 0.5387, 0.6363, 0.5385, 0.636, 0.5382, 0.6358, 0.5377, 0.6385, 0.4485, 0.6361, 0.4485, 0.6361, 0.4445, 0.6385, 0.4445, 0.5516, 0.5387, 0.5516, 0.5347, 0.5545, 0.5347, 0.555, 0.5349, 0.5553, 0.5352, 0.5555, 0.5356, 0.5555, 0.5377, 0.5553, 0.5382, 0.555, 0.5385, 0.5545, 0.5387, 0.6418, 0.1473, 0.6416, 0.1478, 0.6413, 0.1481, 0.6408, 0.1482, 0.6403, 0.1482, 0.6398, 0.1481, 0.6395, 0.1478, 0.6393, 0.1473, 0.6393, 0.1444, 0.6418, 0.1444, 0.6414, 0.357, 0.6389, 0.357, 0.6389, 0.354, 0.6391, 0.3536, 0.6394, 0.3532, 0.6399, 0.3531, 0.6404, 0.3531, 0.6409, 0.3532, 0.6412, 0.3536, 0.6414, 0.354, 0.2208, 0.05185, 0.2267, 0.05151, 0.2273, 0.05496, 0.2214, 0.0553, 0.3864, 0.358, 0.39, 0.358, 0.39, 0.3614, 0.3864, 0.3614, 0.1306, 0.2621, 0.1247, 0.2625, 0.1248, 0.2578, 0.1307, 0.2582, 0.2207, 0.04723, 0.2266, 0.04764, 0.2267, 0.05151, 0.2208, 0.05185, 0.2214, 0.0553, 0.2273, 0.05496, 0.2281, 0.05685, 0.2282, 0.05717, 0.2281, 0.05748, 0.2278, 0.05771, 0.2237, 0.05991, 0.2234, 0.05998, 0.2231, 0.05987, 0.2229, 0.05962, 0.3057, 0.1513, 0.3021, 0.1513, 0.3021, 0.1481, 0.3057, 0.1481, 0.3864, 0.3614, 0.39, 0.3614, 0.39, 0.3642, 0.3864, 0.3642, 0.1307, 0.2582, 0.1248, 0.2578, 0.1253, 0.2544, 0.1312, 0.2547, 0.3057, 0.1481, 0.3021, 0.1481, 0.3021, 0.1444, 0.3057, 0.1444, 0.04018, 0.5415, 0.04384, 0.5415, 0.04384, 0.5454, 0.04018, 0.5454, 0.2167, 0.7122, 0.2167, 0.7158, 0.2151, 0.7158, 0.2151, 0.7122, 0.5522, 0.7078, 0.5525, 0.7059, 0.5525, 0.7059, 0.5525, 0.7078, 0.2216, 0.1674, 0.2217, 0.1699, 0.2197, 0.1699, 0.2178, 0.1699, 0.2179, 0.1674, 0.04018, 0.2497, 0.04431, 0.2497, 0.04423, 0.2743, 0.04225, 0.2743, 0.04027, 0.2743, 0.1275, 0.3511, 0.125, 0.3511, 0.1257, 0.3499, 0.1269, 0.3499, 0.1275, 0.3648, 0.125, 0.3648, 0.125, 0.3511, 0.1275, 0.3511, 0.3037, 0.4469, 0.3037, 0.4568, 0.3022, 0.4568, 0.3022, 0.4469, 0.1265, 0.4465, 0.1265, 0.4563, 0.125, 0.4563, 0.125, 0.4465, 0.1265, 0.4465, 0.1261, 0.4452, 0.1263, 0.4452, 0.1267, 0.4465, 0.2165, 0.7962, 0.2167, 0.7962, 0.2168, 0.7964, 0.2169, 0.7966, 0.2169, 0.7981, 0.2168, 0.7982, 0.2167, 0.7984, 0.2165, 0.7984, 0.2154, 0.7984, 0.2153, 0.7984, 0.2151, 0.7982, 0.2151, 0.7981, 0.2151, 0.7966, 0.2151, 0.7964, 0.2153, 0.7962, 0.2155, 0.7962, 0.4715, 0.8776, 0.4715, 0.8792, 0.4703, 0.8789, 0.4712, 0.8781, 0.7981, 0.8731, 0.7981, 0.8742, 0.7968, 0.8742, 0.7968, 0.8731, 0.1257, 0.8779, 0.1258, 0.8791, 0.1247, 0.8786, 0.1258, 0.8774, 0.8783, 0.7058, 0.8783, 0.7074, 0.877, 0.7074, 0.877, 0.7058, 0.7981, 0.8731, 0.7968, 0.8731, 0.7968, 0.8725, 0.7981, 0.8725, 0.04138, 0.8817, 0.04138, 0.883, 0.04018, 0.883, 0.04018, 0.8817, 0.6331, 0.6254, 0.6329, 0.6254, 0.6329, 0.619, 0.6331, 0.619, 0.9594, 0.9556, 0.9592, 0.9556, 0.9592, 0.9553, 0.9594, 0.9553, 0.3019, 0.6267, 0.3021, 0.6267, 0.3021, 0.6331, 0.3019, 0.6331, 0.9578, 0.6196, 0.9576, 0.6196, 0.9576, 0.619, 0.9578, 0.619, 0.0403, 0.6266, 0.04065, 0.6266, 0.04077, 0.633, 0.04018, 0.633, 0.2152, 0.6254, 0.2155, 0.6254, 0.2157, 0.6318, 0.2151, 0.6318, 0.3022, 0.798, 0.3022, 0.8013, 0.3019, 0.8013, 0.3019, 0.798, 0.8004, 0.5347, 0.8005, 0.5348, 0.8007, 0.5349, 0.8007, 0.535, 0.8007, 0.5384, 0.8003, 0.5384, 0.8003, 0.5347, 0.04053, 0.7976, 0.04053, 0.8013, 0.04018, 0.8013, 0.04018, 0.7976, 0.5525, 0.7902, 0.5525, 0.7939, 0.5522, 0.7939, 0.5522, 0.7905, 0.5522, 0.7903, 0.5523, 0.7902, 0.5525, 0.7902, 0.959, 0.7058, 0.959, 0.7061, 0.9586, 0.7061, 0.9586, 0.7058, 0.3861, 0.1459, 0.3862, 0.1444, 0.3922, 0.1446, 0.3921, 0.1461, 0.3922, 0.2583, 0.3923, 0.2599, 0.3863, 0.2601, 0.3862, 0.2585, 0.3965, 0.04819, 0.3965, 0.04976, 0.3923, 0.04976, 0.3923, 0.04819, 0.3965, 0.04819, 0.3923, 0.04819, 0.3923, 0.04756, 0.3965, 0.04756, 0.4726, 0.1444, 0.4767, 0.1444, 0.4767, 0.1504, 0.4726, 0.1504, 0.3871, 0.1501, 0.3909, 0.1502, 0.3919, 0.153, 0.3881, 0.1528, 0.306, 0.3609, 0.3019, 0.3609, 0.3019, 0.3603, 0.306, 0.3603, 0.3861, 0.1459, 0.3921, 0.1461, 0.392, 0.1468, 0.3861, 0.1466, 0.3922, 0.2583, 0.3862, 0.2585, 0.3862, 0.2579, 0.3921, 0.2577, 0.3903, 0.2564, 0.3865, 0.2565, 0.3872, 0.2544, 0.391, 0.2542, 0.3057, 0.3586, 0.3022, 0.3586, 0.3022, 0.3567, 0.3057, 0.3567, 0.3962, 0.04621, 0.3926, 0.04621, 0.3926, 0.04407, 0.3962, 0.04407, 0.3965, 0.04756, 0.3923, 0.04756, 0.3923, 0.0465, 0.3926, 0.04621, 0.3962, 0.04621, 0.3965, 0.0465, 0.3962, 0.04407, 0.3926, 0.04407, 0.3926, 0.04139, 0.3962, 0.04139, 0.306, 0.3603, 0.3019, 0.3603, 0.3019, 0.3589, 0.3022, 0.3586, 0.3057, 0.3586, 0.306, 0.3589, 0.3921, 0.2577, 0.3862, 0.2579, 0.3862, 0.2568, 0.3865, 0.2565, 0.3903, 0.2564, 0.3908, 0.2566, 0.3861, 0.1466, 0.392, 0.1468, 0.3907, 0.1479, 0.3902, 0.1481, 0.3864, 0.1479, 0.3861, 0.1476, 0.3878, 0.1531, 0.3881, 0.1528, 0.3919, 0.153, 0.3922, 0.1532, 0.3922, 0.1532, 0.392, 0.1537, 0.3917, 0.154, 0.3912, 0.1542, 0.3887, 0.1541, 0.3883, 0.1539, 0.3879, 0.1535, 0.3878, 0.1531, 0.3057, 0.3567, 0.3022, 0.3567, 0.3022, 0.3543, 0.3057, 0.3543, 0.391, 0.2542, 0.3872, 0.2544, 0.3882, 0.2516, 0.392, 0.2515, 0.3965, 0.04116, 0.3962, 0.04139, 0.3926, 0.04139, 0.3923, 0.04116, 0.3923, 0.04116, 0.3925, 0.04068, 0.3928, 0.04033, 0.3933, 0.04018, 0.3955, 0.04018, 0.396, 0.04033, 0.3963, 0.04068, 0.3965, 0.04116, 0.2192, 0.5441, 0.2191, 0.5446, 0.2187, 0.5449, 0.2182, 0.545, 0.216, 0.545, 0.2156, 0.5449, 0.2152, 0.5446, 0.2151, 0.5441, 0.2151, 0.5417, 0.2152, 0.5412, 0.2156, 0.5408, 0.216, 0.5407, 0.2182, 0.5407, 0.2187, 0.5408, 0.2191, 0.5412, 0.2192, 0.5417, 0.3923, 0.2513, 0.392, 0.2515, 0.3882, 0.2516, 0.3879, 0.2514, 0.3879, 0.2514, 0.388, 0.2509, 0.3884, 0.2506, 0.3888, 0.2504, 0.3913, 0.2503, 0.3918, 0.2504, 0.3921, 0.2508, 0.3923, 0.2513, 0.04444, 0.04087, 0.05009, 0.04018, 0.04955, 0.04257, 0.04467, 0.0427, 0.2215, 0.2717, 0.2178, 0.2717, 0.2178, 0.2649, 0.2215, 0.2649, 0.1349, 0.06149, 0.1398, 0.06162, 0.1404, 0.06401, 0.1347, 0.06333, 0.4806, 0.04018, 0.4806, 0.04587, 0.4768, 0.04587, 0.4768, 0.04018, 0.2178, 0.2717, 0.2215, 0.2717, 0.2215, 0.2735, 0.2178, 0.2735, 0.2179, 0.165, 0.2216, 0.165, 0.2216, 0.1674, 0.2179, 0.1674, 0.2216, 0.165, 0.2179, 0.165, 0.2179, 0.1584, 0.2216, 0.1584, 0.04467, 0.0427, 0.04955, 0.04257, 0.04908, 0.0493, 0.04339, 0.04953, 0.1398, 0.06162, 0.1349, 0.06149, 0.1337, 0.05466, 0.1393, 0.05489, 0.2216, 0.1584, 0.2179, 0.1584, 0.2179, 0.1453, 0.218, 0.1448, 0.2183, 0.1445, 0.2188, 0.1444, 0.2207, 0.1444, 0.2211, 0.1445, 0.2215, 0.1448, 0.2216, 0.1453, 0.04339, 0.04953, 0.04908, 0.0493, 0.05005, 0.06237, 0.04995, 0.06284, 0.04964, 0.06319, 0.0492, 0.06336, 0.04117, 0.06397, 0.04066, 0.06385, 0.04035, 0.06349, 0.0403, 0.06297, 0.2215, 0.2649, 0.2178, 0.2649, 0.2178, 0.2514, 0.2179, 0.2509, 0.2183, 0.2505, 0.2189, 0.2503, 0.2204, 0.2503, 0.2209, 0.2505, 0.2213, 0.2509, 0.2215, 0.2514, 0.3023, 0.5401, 0.3023, 0.5463, 0.3021, 0.5463, 0.3021, 0.5401, 0.3021, 0.5401, 0.3021, 0.5463, 0.302, 0.5463, 0.302, 0.5401, 0.302, 0.5401, 0.302, 0.5463, 0.302, 0.5463, 0.302, 0.5401, 0.302, 0.5401, 0.302, 0.5463, 0.3019, 0.5463, 0.3019, 0.5401, 0.1247, 0.5429, 0.1247, 0.5367, 0.1248, 0.5367, 0.1248, 0.5429, 0.1248, 0.5429, 0.1248, 0.5367, 0.1248, 0.5367, 0.1248, 0.5429, 0.1248, 0.5429, 0.1248, 0.5367, 0.1249, 0.5367, 0.1249, 0.5429, 0.1249, 0.5429, 0.1249, 0.5367, 0.1251, 0.5367, 0.1251, 0.5429, 0.1251, 0.5429, 0.1251, 0.5367, 0.1252, 0.5367, 0.1252, 0.5429, 0.1252, 0.5429, 0.1252, 0.5367, 0.1253, 0.5367, 0.1253, 0.5429, 0.1253, 0.5429, 0.1253, 0.5367, 0.1254, 0.5367, 0.1254, 0.5429, 0.1254, 0.5429, 0.1254, 0.5367, 0.1254, 0.5367, 0.1254, 0.5429, 0.4712, 0.5364, 0.4712, 0.5427, 0.4712, 0.5427, 0.4712, 0.5364, 0.4712, 0.5364, 0.4712, 0.5427, 0.4711, 0.5427, 0.4711, 0.5364, 0.4711, 0.5364, 0.4711, 0.5427, 0.471, 0.5427, 0.471, 0.5364, 0.471, 0.5364, 0.471, 0.5427, 0.4709, 0.5427, 0.4709, 0.5364, 0.4709, 0.5364, 0.4709, 0.5427, 0.4708, 0.5427, 0.4708, 0.5364, 0.4708, 0.5364, 0.4708, 0.5427, 0.4707, 0.5427, 0.4707, 0.5364, 0.4707, 0.5364, 0.4707, 0.5427, 0.4706, 0.5427, 0.4706, 0.5364, 0.4706, 0.5364, 0.4706, 0.5427, 0.4705, 0.5427, 0.4705, 0.5364, 0.3871, 0.5365, 0.3871, 0.5428, 0.387, 0.5428, 0.387, 0.5365, 0.387, 0.5365, 0.387, 0.5428, 0.387, 0.5428, 0.387, 0.5365, 0.387, 0.5365, 0.387, 0.5428, 0.3869, 0.5428, 0.3869, 0.5365, 0.3869, 0.5365, 0.3869, 0.5428, 0.3867, 0.5428, 0.3867, 0.5365, 0.3867, 0.5365, 0.3867, 0.5428, 0.3866, 0.5428, 0.3866, 0.5365, 0.3866, 0.5365, 0.3866, 0.5428, 0.3865, 0.5428, 0.3865, 0.5365, 0.3865, 0.5365, 0.3865, 0.5428, 0.3864, 0.5428, 0.3864, 0.5365, 0.3864, 0.5365, 0.3864, 0.5428, 0.3864, 0.5428, 0.3864, 0.5365, 0.3026, 0.5401, 0.3026, 0.5463, 0.3026, 0.5463, 0.3026, 0.5401, 0.3026, 0.5401, 0.3026, 0.5463, 0.3025, 0.5463, 0.3025, 0.5401, 0.8869, 0.04077, 0.8869, 0.04067, 0.8869, 0.04056, 0.8869, 0.04046, 0.887, 0.04038, 0.887, 0.0403, 0.8871, 0.04024, 0.8872, 0.0402, 0.8873, 0.04018, 0.8874, 0.04018, 0.8875, 0.0402, 0.8876, 0.04024, 0.8877, 0.0403, 0.8878, 0.04037, 0.8878, 0.04046, 0.8879, 0.04056, 0.8879, 0.04066, 0.8879, 0.04077, 0.8879, 0.04087, 0.8878, 0.04097, 0.8878, 0.04106, 0.8877, 0.04113, 0.8876, 0.04119, 0.8875, 0.04123, 0.8874, 0.04125, 0.8873, 0.04125, 0.8872, 0.04123, 0.8871, 0.04119, 0.887, 0.04113, 0.887, 0.04106, 0.8869, 0.04097, 0.8869, 0.04088, 0.3025, 0.5401, 0.3025, 0.5463, 0.3024, 0.5463, 0.3024, 0.5401, 0.3024, 0.5401, 0.3024, 0.5463, 0.3023, 0.5463, 0.3023, 0.5401, 0.1248, 0.5429, 0.1248, 0.5429, 0.1248, 0.5446, 0.1248, 0.5446, 0.5614, 0.04664, 0.5614, 0.04018, 0.5615, 0.04018, 0.5615, 0.04664, 0.1247, 0.7146, 0.1247, 0.7107, 0.1248, 0.7107, 0.1248, 0.7146, 0.7148, 0.7058, 0.7148, 0.7097, 0.7146, 0.7097, 0.7146, 0.7058, 0.5615, 0.04664, 0.5615, 0.04018, 0.5616, 0.04018, 0.5616, 0.04664, 0.4705, 0.7099, 0.4705, 0.7138, 0.4703, 0.7138, 0.4703, 0.7099, 0.5616, 0.04664, 0.5616, 0.04018, 0.5617, 0.04018, 0.5617, 0.04664, 0.5617, 0.04664, 0.5617, 0.04018, 0.5618, 0.04018, 0.5618, 0.04664, 0.715, 0.7058, 0.715, 0.7097, 0.7148, 0.7097, 0.7148, 0.7058, 0.4712, 0.6231, 0.4712, 0.6295, 0.4711, 0.6295, 0.4711, 0.6231, 0.4707, 0.7099, 0.4707, 0.7138, 0.4705, 0.7138, 0.4705, 0.7099, 0.4711, 0.6231, 0.4711, 0.6295, 0.471, 0.6295, 0.471, 0.6231, 0.471, 0.6231, 0.471, 0.6295, 0.4709, 0.6295, 0.4709, 0.6231, 0.7152, 0.7058, 0.7152, 0.7097, 0.715, 0.7097, 0.715, 0.7058, 0.4709, 0.6231, 0.4709, 0.6295, 0.4708, 0.6295, 0.4708, 0.6231, 0.4709, 0.7099, 0.4709, 0.7138, 0.4707, 0.7138, 0.4707, 0.7099, 0.4708, 0.6231, 0.4708, 0.6295, 0.4707, 0.6295, 0.4707, 0.6231, 0.4707, 0.6231, 0.4707, 0.6295, 0.4705, 0.6295, 0.4705, 0.6231, 0.7154, 0.7058, 0.7154, 0.7097, 0.7152, 0.7097, 0.7152, 0.7058, 0.4705, 0.6231, 0.4705, 0.6295, 0.4704, 0.6295, 0.4704, 0.6231, 0.4711, 0.7099, 0.4711, 0.7138, 0.4709, 0.7138, 0.4709, 0.7099, 0.4704, 0.6231, 0.4704, 0.6295, 0.4703, 0.6295, 0.4703, 0.6231, 0.3873, 0.6232, 0.3873, 0.6296, 0.3872, 0.6296, 0.3872, 0.6232, 0.7156, 0.7058, 0.7156, 0.7097, 0.7154, 0.7097, 0.7154, 0.7058, 0.3872, 0.6232, 0.3872, 0.6296, 0.3871, 0.6296, 0.3871, 0.6232, 0.4713, 0.7099, 0.4713, 0.7138, 0.4711, 0.7138, 0.4711, 0.7099, 0.3871, 0.6232, 0.3871, 0.6296, 0.3869, 0.6296, 0.3869, 0.6232, 0.3869, 0.6232, 0.3869, 0.6296, 0.3868, 0.6296, 0.3868, 0.6232, 0.7157, 0.7058, 0.7157, 0.7097, 0.7156, 0.7097, 0.7156, 0.7058, 0.3868, 0.6232, 0.3868, 0.6296, 0.3867, 0.6296, 0.3867, 0.6232, 0.4715, 0.7099, 0.4715, 0.7138, 0.4713, 0.7138, 0.4713, 0.7099, 0.3867, 0.6232, 0.3867, 0.6296, 0.3866, 0.6296, 0.3866, 0.6232, 0.3866, 0.6232, 0.3866, 0.6296, 0.3865, 0.6296, 0.3865, 0.6232, 0.3877, 0.7139, 0.3877, 0.7099, 0.3878, 0.7099, 0.3878, 0.7139, 0.3865, 0.6232, 0.3865, 0.6296, 0.3864, 0.6296, 0.3864, 0.6232, 0.4716, 0.7099, 0.4716, 0.7138, 0.4715, 0.7138, 0.4715, 0.7099, 0.5516, 0.6255, 0.5516, 0.619, 0.5517, 0.619, 0.5517, 0.6255, 0.5517, 0.6255, 0.5517, 0.619, 0.5518, 0.619, 0.5518, 0.6255, 0.3875, 0.7139, 0.3875, 0.7099, 0.3877, 0.7099, 0.3877, 0.7139, 0.5518, 0.6255, 0.5518, 0.619, 0.5519, 0.619, 0.5519, 0.6255, 0.4718, 0.7099, 0.4718, 0.7138, 0.4716, 0.7138, 0.4716, 0.7099, 0.5519, 0.6255, 0.5519, 0.619, 0.5521, 0.619, 0.5521, 0.6255, 0.5521, 0.6255, 0.5521, 0.619, 0.5522, 0.619, 0.5522, 0.6255, 0.3873, 0.7139, 0.3873, 0.7099, 0.3875, 0.7099, 0.3875, 0.7139, 0.5522, 0.6255, 0.5522, 0.619, 0.5523, 0.619, 0.5523, 0.6255, 0.7144, 0.7058, 0.7144, 0.7097, 0.7143, 0.7097, 0.7143, 0.7058, 0.5523, 0.6255, 0.5523, 0.619, 0.5524, 0.619, 0.5524, 0.6255, 0.5524, 0.6255, 0.5524, 0.619, 0.5525, 0.619, 0.5525, 0.6255, 0.3871, 0.7139, 0.3871, 0.7099, 0.3873, 0.7099, 0.3873, 0.7139, 0.5609, 0.04664, 0.5609, 0.04018, 0.561, 0.04018, 0.561, 0.04664, 0.7146, 0.7058, 0.7146, 0.7097, 0.7144, 0.7097, 0.7144, 0.7058, 0.561, 0.04664, 0.561, 0.04018, 0.5611, 0.04018, 0.5611, 0.04664, 0.3876, 0.8781, 0.3876, 0.8782, 0.3876, 0.8784, 0.3876, 0.8785, 0.3876, 0.8786, 0.3875, 0.8787, 0.3874, 0.8788, 0.3873, 0.8789, 0.3872, 0.8789, 0.3871, 0.8789, 0.3869, 0.8789, 0.3868, 0.8789, 0.3867, 0.8789, 0.3866, 0.8788, 0.3865, 0.8787, 0.3864, 0.8786, 0.3864, 0.8785, 0.3864, 0.8784, 0.3864, 0.8782, 0.3864, 0.8781, 0.3864, 0.878, 0.3865, 0.8779, 0.3866, 0.8778, 0.3867, 0.8777, 0.3868, 0.8777, 0.3869, 0.8777, 0.3871, 0.8777, 0.3872, 0.8777, 0.3873, 0.8777, 0.3874, 0.8778, 0.3875, 0.8779, 0.3876, 0.878, 0.5611, 0.04664, 0.5611, 0.04018, 0.5613, 0.04018, 0.5613, 0.04664, 0.5613, 0.04664, 0.5613, 0.04018, 0.5614, 0.04018, 0.5614, 0.04664, 0.2151, 0.8795, 0.2151, 0.8794, 0.2151, 0.8792, 0.2151, 0.8791, 0.2152, 0.879, 0.2153, 0.8789, 0.2154, 0.8789, 0.2155, 0.8788, 0.2156, 0.8788, 0.2158, 0.8788, 0.2159, 0.8788, 0.216, 0.8789, 0.2161, 0.8789, 0.2162, 0.879, 0.2162, 0.8791, 0.2163, 0.8793, 0.2163, 0.8794, 0.2163, 0.8795, 0.2163, 0.8796, 0.2162, 0.8797, 0.2162, 0.8798, 0.2161, 0.8799, 0.216, 0.88, 0.2159, 0.8801, 0.2158, 0.8801, 0.2156, 0.8801, 0.2155, 0.8801, 0.2154, 0.88, 0.2153, 0.8799, 0.2152, 0.8798, 0.2151, 0.8797, 0.2151, 0.8796, 0.1248, 0.7146, 0.1248, 0.7107, 0.125, 0.7107, 0.125, 0.7146, 0.125, 0.7146, 0.125, 0.7107, 0.1252, 0.7107, 0.1252, 0.7146, 0.1252, 0.7146, 0.1252, 0.7107, 0.1254, 0.7107, 0.1254, 0.7146, 0.1254, 0.7146, 0.1254, 0.7107, 0.1256, 0.7107, 0.1256, 0.7146, 0.1256, 0.7146, 0.1256, 0.7107, 0.1258, 0.7107, 0.1258, 0.7146, 0.1258, 0.7146, 0.1258, 0.7107, 0.126, 0.7107, 0.126, 0.7146, 0.126, 0.7146, 0.126, 0.7107, 0.1261, 0.7107, 0.1261, 0.7146, 0.3864, 0.7139, 0.3864, 0.7099, 0.3865, 0.7099, 0.3865, 0.7139, 0.3865, 0.7139, 0.3865, 0.7099, 0.3867, 0.7099, 0.3867, 0.7139, 0.7981, 0.7901, 0.7983, 0.7902, 0.7984, 0.7903, 0.7986, 0.7905, 0.7987, 0.7906, 0.7988, 0.7908, 0.7988, 0.791, 0.7988, 0.7912, 0.7988, 0.7914, 0.7987, 0.7916, 0.7986, 0.7918, 0.7984, 0.7919, 0.7983, 0.792, 0.7981, 0.7921, 0.7979, 0.7921, 0.7977, 0.7921, 0.7975, 0.7921, 0.7973, 0.792, 0.7972, 0.7919, 0.797, 0.7918, 0.7969, 0.7916, 0.7968, 0.7914, 0.7968, 0.7912, 0.7968, 0.791, 0.7968, 0.7908, 0.7969, 0.7906, 0.797, 0.7904, 0.7972, 0.7903, 0.7973, 0.7902, 0.7975, 0.7901, 0.7977, 0.7901, 0.7979, 0.7901, 0.3867, 0.7139, 0.3867, 0.7099, 0.3869, 0.7099, 0.3869, 0.7139, 0.3869, 0.7139, 0.3869, 0.7099, 0.3871, 0.7099, 0.3871, 0.7139, 0.1252, 0.7969, 0.125, 0.7968, 0.1249, 0.7966, 0.1248, 0.7965, 0.1247, 0.7963, 0.1247, 0.7961, 0.1247, 0.7959, 0.1247, 0.7957, 0.1248, 0.7955, 0.1249, 0.7953, 0.125, 0.7952, 0.1252, 0.7951, 0.1254, 0.795, 0.1256, 0.7949, 0.1258, 0.7949, 0.126, 0.795, 0.1262, 0.7951, 0.1264, 0.7952, 0.1265, 0.7953, 0.1266, 0.7955, 0.1267, 0.7957, 0.1267, 0.7959, 0.1267, 0.7961, 0.1267, 0.7963, 0.1266, 0.7965, 0.1265, 0.7966, 0.1264, 0.7968, 0.1262, 0.7969, 0.126, 0.797, 0.1258, 0.797, 0.1256, 0.797, 0.1254, 0.797, 0.8839, 0.4445, 0.8839, 0.4458, 0.8838, 0.4458, 0.8838, 0.4445, 0.8875, 0.1444, 0.8875, 0.1456, 0.8874, 0.1456, 0.8874, 0.1444, 0.6414, 0.2553, 0.6414, 0.2503, 0.6416, 0.2503, 0.6416, 0.2553, 0.3019, 0.7173, 0.3019, 0.7134, 0.302, 0.7134, 0.302, 0.7173, 0.7191, 0.5347, 0.7191, 0.5386, 0.7189, 0.5386, 0.7189, 0.5347, 0.6416, 0.2553, 0.6416, 0.2503, 0.6417, 0.2503, 0.6417, 0.2553, 0.04033, 0.7134, 0.04033, 0.7172, 0.04018, 0.7172, 0.04018, 0.7134, 0.6417, 0.2553, 0.6417, 0.2503, 0.6418, 0.2503, 0.6418, 0.2553, 0.6418, 0.2553, 0.6418, 0.2503, 0.642, 0.2503, 0.642, 0.2553, 0.8872, 0.3544, 0.8872, 0.3531, 0.8873, 0.3531, 0.8873, 0.3544, 0.7193, 0.5347, 0.7193, 0.5386, 0.7191, 0.5386, 0.7191, 0.5347, 0.6329, 0.7108, 0.6329, 0.7058, 0.633, 0.7058, 0.633, 0.7108, 0.04049, 0.7133, 0.04049, 0.7172, 0.04033, 0.7172, 0.04033, 0.7134, 0.8834, 0.4445, 0.8834, 0.4458, 0.8833, 0.4458, 0.8833, 0.4445, 0.633, 0.7108, 0.633, 0.7058, 0.6331, 0.7058, 0.6331, 0.7108, 0.6331, 0.7108, 0.6331, 0.7058, 0.6333, 0.7058, 0.6333, 0.7108, 0.7195, 0.5347, 0.7195, 0.5386, 0.7193, 0.5386, 0.7193, 0.5347, 0.6333, 0.7108, 0.6333, 0.7058, 0.6334, 0.7058, 0.6334, 0.7108, 0.04067, 0.7133, 0.04067, 0.7172, 0.04049, 0.7172, 0.04049, 0.7133, 0.6334, 0.7108, 0.6334, 0.7058, 0.6335, 0.7058, 0.6335, 0.7108, 0.8838, 0.4445, 0.8838, 0.4458, 0.8837, 0.4458, 0.8837, 0.4445, 0.8874, 0.1444, 0.8874, 0.1456, 0.8872, 0.1456, 0.8872, 0.1444, 0.6335, 0.7108, 0.6335, 0.7058, 0.6337, 0.7058, 0.6337, 0.7108, 0.7197, 0.5347, 0.7197, 0.5386, 0.7195, 0.5386, 0.7195, 0.5347, 0.6337, 0.7108, 0.6337, 0.7058, 0.6338, 0.7058, 0.6338, 0.7108, 0.04086, 0.7133, 0.04086, 0.7172, 0.04067, 0.7172, 0.04067, 0.7133, 0.6338, 0.7108, 0.6338, 0.7058, 0.6339, 0.7058, 0.6339, 0.7108, 0.7145, 0.6191, 0.7145, 0.624, 0.7144, 0.624, 0.7144, 0.619, 0.8877, 0.1444, 0.8877, 0.1456, 0.8876, 0.1456, 0.8876, 0.1444, 0.7198, 0.5347, 0.7198, 0.5386, 0.7197, 0.5386, 0.7197, 0.5347, 0.7144, 0.619, 0.7144, 0.624, 0.7143, 0.624, 0.7143, 0.619, 0.04105, 0.7133, 0.04105, 0.7172, 0.04086, 0.7172, 0.04086, 0.7133, 0.8833, 0.4445, 0.8833, 0.4458, 0.8832, 0.4458, 0.8832, 0.4445, 0.7143, 0.619, 0.7143, 0.624, 0.7142, 0.624, 0.7142, 0.619, 0.7142, 0.619, 0.7142, 0.624, 0.714, 0.624, 0.714, 0.619, 0.72, 0.5347, 0.72, 0.5386, 0.7198, 0.5386, 0.7198, 0.5347, 0.714, 0.619, 0.714, 0.624, 0.7139, 0.624, 0.7139, 0.619, 0.04123, 0.7133, 0.04123, 0.7172, 0.04105, 0.7172, 0.04105, 0.7133, 0.7139, 0.619, 0.7139, 0.624, 0.7137, 0.624, 0.7137, 0.619, 0.8837, 0.4445, 0.8837, 0.4458, 0.8835, 0.4458, 0.8835, 0.4445, 0.8872, 0.1444, 0.8872, 0.1456, 0.8871, 0.1456, 0.8871, 0.1444, 0.7137, 0.619, 0.7137, 0.624, 0.7136, 0.624, 0.7136, 0.619, 0.795, 0.619, 0.795, 0.6229, 0.7949, 0.6229, 0.7949, 0.619, 0.7136, 0.619, 0.7136, 0.624, 0.7135, 0.624, 0.7135, 0.6191, 0.0414, 0.7134, 0.0414, 0.7172, 0.04123, 0.7172, 0.04123, 0.7133, 0.6422, 0.04516, 0.6422, 0.04018, 0.6423, 0.04018, 0.6423, 0.04516, 0.6423, 0.04516, 0.6423, 0.04018, 0.6424, 0.04018, 0.6424, 0.04516, 0.8876, 0.1444, 0.8876, 0.1456, 0.8875, 0.1456, 0.8875, 0.1444, 0.7952, 0.619, 0.7952, 0.6229, 0.795, 0.6229, 0.795, 0.619, 0.6424, 0.04516, 0.6424, 0.04018, 0.6426, 0.04018, 0.6426, 0.04516, 0.04155, 0.7134, 0.04155, 0.7172, 0.0414, 0.7172, 0.0414, 0.7134, 0.8832, 0.4445, 0.8832, 0.4458, 0.8831, 0.4458, 0.8831, 0.4445, 0.6426, 0.04516, 0.6426, 0.04018, 0.6427, 0.04018, 0.6427, 0.04516, 0.6427, 0.04516, 0.6427, 0.04018, 0.6429, 0.04018, 0.6429, 0.04516, 0.7954, 0.619, 0.7954, 0.6229, 0.7952, 0.6229, 0.7952, 0.619, 0.6429, 0.04516, 0.6429, 0.04018, 0.643, 0.04018, 0.643, 0.04516, 0.7188, 0.5347, 0.7188, 0.5386, 0.7186, 0.5386, 0.7186, 0.5347, 0.643, 0.04516, 0.643, 0.04018, 0.6431, 0.04018, 0.6431, 0.04516, 0.8835, 0.4445, 0.8835, 0.4458, 0.8834, 0.4458, 0.8834, 0.4445, 0.6431, 0.04516, 0.6431, 0.04018, 0.6432, 0.04018, 0.6432, 0.04516, 0.5584, 0.1482, 0.5582, 0.1482, 0.5583, 0.1475, 0.5585, 0.1476, 0.6409, 0.2553, 0.6409, 0.2503, 0.641, 0.2503, 0.641, 0.2553, 0.7189, 0.5347, 0.7189, 0.5386, 0.7188, 0.5386, 0.7188, 0.5347, 0.641, 0.2553, 0.641, 0.2503, 0.6412, 0.2503, 0.6412, 0.2553, 0.7158, 0.8735, 0.7158, 0.8737, 0.7157, 0.8738, 0.7157, 0.874, 0.7156, 0.8741, 0.7155, 0.8742, 0.7154, 0.8743, 0.7152, 0.8743, 0.7151, 0.8743, 0.7149, 0.8743, 0.7148, 0.8743, 0.7147, 0.8743, 0.7145, 0.8742, 0.7144, 0.8741, 0.7144, 0.874, 0.7143, 0.8738, 0.7143, 0.8737, 0.7143, 0.8735, 0.7143, 0.8734, 0.7144, 0.8732, 0.7144, 0.8731, 0.7145, 0.873, 0.7147, 0.8729, 0.7148, 0.8729, 0.7149, 0.8729, 0.7151, 0.8729, 0.7152, 0.8729, 0.7154, 0.8729, 0.7155, 0.873, 0.7156, 0.8731, 0.7157, 0.8732, 0.7157, 0.8734, 0.6412, 0.2553, 0.6412, 0.2503, 0.6413, 0.2503, 0.6413, 0.2553, 0.6413, 0.2553, 0.6413, 0.2503, 0.6414, 0.2503, 0.6414, 0.2553, 0.8758, 0.6197, 0.8758, 0.6196, 0.8758, 0.6194, 0.8759, 0.6193, 0.876, 0.6192, 0.8761, 0.6191, 0.8763, 0.6191, 0.8764, 0.619, 0.8765, 0.619, 0.8767, 0.6191, 0.8768, 0.6191, 0.8769, 0.6192, 0.877, 0.6193, 0.8771, 0.6194, 0.8772, 0.6196, 0.8772, 0.6197, 0.8772, 0.6198, 0.8772, 0.62, 0.8771, 0.6201, 0.877, 0.6202, 0.8769, 0.6203, 0.8768, 0.6204, 0.8767, 0.6205, 0.8765, 0.6205, 0.8764, 0.6205, 0.8763, 0.6205, 0.8761, 0.6204, 0.876, 0.6203, 0.8759, 0.6202, 0.8758, 0.6201, 0.8758, 0.62, 0.8758, 0.6198, 0.302, 0.7173, 0.302, 0.7134, 0.3022, 0.7134, 0.3022, 0.7173, 0.8871, 0.3544, 0.8871, 0.3531, 0.8872, 0.3531, 0.8872, 0.3544, 0.3022, 0.7173, 0.3022, 0.7134, 0.3024, 0.7134, 0.3024, 0.7173, 0.884, 0.4445, 0.884, 0.4458, 0.8839, 0.4458, 0.8839, 0.4445, 0.3024, 0.7173, 0.3024, 0.7134, 0.3026, 0.7134, 0.3026, 0.7173, 0.3026, 0.7173, 0.3026, 0.7134, 0.3027, 0.7134, 0.3027, 0.7173, 0.887, 0.3544, 0.887, 0.3531, 0.8871, 0.3531, 0.8871, 0.3544, 0.3027, 0.7173, 0.3027, 0.7134, 0.3029, 0.7134, 0.3029, 0.7173, 0.8869, 0.1444, 0.8869, 0.1456, 0.8868, 0.1456, 0.8868, 0.1444, 0.3029, 0.7173, 0.3029, 0.7134, 0.3031, 0.7134, 0.3031, 0.7173, 0.3031, 0.7173, 0.3031, 0.7134, 0.3032, 0.7134, 0.3032, 0.7173, 0.8868, 0.3544, 0.8868, 0.3531, 0.887, 0.3531, 0.887, 0.3544, 0.7961, 0.7097, 0.7961, 0.7058, 0.7963, 0.7058, 0.7963, 0.7097, 0.887, 0.1444, 0.887, 0.1456, 0.8869, 0.1456, 0.8869, 0.1444, 0.7963, 0.7097, 0.7963, 0.7058, 0.7964, 0.7058, 0.7964, 0.7097, 0.1265, 0.6299, 0.1263, 0.63, 0.1262, 0.6301, 0.126, 0.6302, 0.1258, 0.6303, 0.1257, 0.6303, 0.1255, 0.6303, 0.1253, 0.6302, 0.1251, 0.6302, 0.125, 0.63, 0.1248, 0.6299, 0.1248, 0.6297, 0.1247, 0.6296, 0.1247, 0.6294, 0.1247, 0.6292, 0.1247, 0.629, 0.1248, 0.6288, 0.1249, 0.6287, 0.1251, 0.6286, 0.1253, 0.6285, 0.1254, 0.6284, 0.1256, 0.6284, 0.1258, 0.6284, 0.126, 0.6285, 0.1262, 0.6286, 0.1263, 0.6287, 0.1264, 0.6288, 0.1265, 0.629, 0.1266, 0.6292, 0.1266, 0.6293, 0.1266, 0.6295, 0.1265, 0.6297, 0.7964, 0.7097, 0.7964, 0.7058, 0.7966, 0.7058, 0.7966, 0.7097, 0.8871, 0.1444, 0.8871, 0.1456, 0.887, 0.1456, 0.887, 0.1444, 0.8868, 0.2516, 0.8868, 0.2503, 0.8869, 0.2503, 0.8869, 0.2516, 0.126, 0.6285, 0.1258, 0.6284, 0.1259, 0.6277, 0.1261, 0.6277, 0.5587, 0.1498, 0.5586, 0.1499, 0.5584, 0.15, 0.5582, 0.15, 0.558, 0.1501, 0.5579, 0.1501, 0.5577, 0.15, 0.5575, 0.1499, 0.5574, 0.1498, 0.5572, 0.1497, 0.5571, 0.1495, 0.5571, 0.1493, 0.5571, 0.1491, 0.5571, 0.1489, 0.5571, 0.1488, 0.5572, 0.1486, 0.5573, 0.1484, 0.5575, 0.1483, 0.5576, 0.1482, 0.5578, 0.1482, 0.558, 0.1481, 0.5582, 0.1482, 0.5584, 0.1482, 0.5585, 0.1483, 0.5587, 0.1484, 0.5588, 0.1485, 0.5589, 0.1487, 0.559, 0.1489, 0.559, 0.1491, 0.559, 0.1493, 0.5589, 0.1494, 0.5588, 0.1496, 0.8869, 0.2516, 0.8869, 0.2503, 0.887, 0.2503, 0.887, 0.2516, 0.887, 0.2516, 0.887, 0.2503, 0.8871, 0.2503, 0.8871, 0.2516, 0.8871, 0.2516, 0.8871, 0.2503, 0.8872, 0.2503, 0.8872, 0.2516, 0.8872, 0.2516, 0.8872, 0.2503, 0.8873, 0.2503, 0.8873, 0.2516, 0.8873, 0.2516, 0.8873, 0.2503, 0.8874, 0.2503, 0.8874, 0.2516, 0.8874, 0.2516, 0.8874, 0.2503, 0.8876, 0.2503, 0.8876, 0.2516, 0.8876, 0.2516, 0.8876, 0.2503, 0.8877, 0.2503, 0.8877, 0.2516, 0.8864, 0.3544, 0.8864, 0.3531, 0.8865, 0.3531, 0.8865, 0.3544, 0.8865, 0.3544, 0.8865, 0.3531, 0.8866, 0.3531, 0.8866, 0.3544, 0.3031, 0.8821, 0.3031, 0.8822, 0.3031, 0.8824, 0.3031, 0.8825, 0.303, 0.8826, 0.303, 0.8827, 0.3029, 0.8828, 0.3028, 0.8829, 0.3027, 0.8829, 0.3025, 0.8829, 0.3024, 0.8829, 0.3023, 0.8829, 0.3022, 0.8829, 0.3021, 0.8828, 0.302, 0.8827, 0.3019, 0.8826, 0.3019, 0.8825, 0.3019, 0.8824, 0.3019, 0.8823, 0.3019, 0.8821, 0.3019, 0.882, 0.302, 0.8819, 0.3021, 0.8818, 0.3022, 0.8818, 0.3023, 0.8817, 0.3024, 0.8817, 0.3025, 0.8817, 0.3027, 0.8817, 0.3028, 0.8818, 0.3029, 0.8818, 0.303, 0.8819, 0.303, 0.882, 0.8866, 0.3544, 0.8866, 0.3531, 0.8867, 0.3531, 0.8867, 0.3544, 0.8867, 0.3544, 0.8867, 0.3531, 0.8868, 0.3531, 0.8868, 0.3544, 0.8823, 0.5352, 0.8823, 0.5353, 0.8823, 0.5354, 0.8823, 0.5355, 0.8822, 0.5356, 0.8822, 0.5357, 0.8821, 0.5358, 0.882, 0.5359, 0.8819, 0.5359, 0.8817, 0.536, 0.8816, 0.536, 0.8815, 0.5359, 0.8814, 0.5359, 0.8813, 0.5358, 0.8812, 0.5357, 0.8811, 0.5356, 0.8811, 0.5355, 0.8811, 0.5354, 0.8811, 0.5353, 0.8811, 0.5352, 0.8811, 0.535, 0.8812, 0.5349, 0.8813, 0.5349, 0.8814, 0.5348, 0.8815, 0.5347, 0.8816, 0.5347, 0.8817, 0.5347, 0.8819, 0.5347, 0.882, 0.5348, 0.8821, 0.5349, 0.8822, 0.5349, 0.8822, 0.535, 0.8023, 0.4456, 0.8022, 0.4456, 0.8021, 0.4456, 0.802, 0.4456, 0.8019, 0.4455, 0.8018, 0.4454, 0.8017, 0.4454, 0.8017, 0.4453, 0.8017, 0.4452, 0.8016, 0.4451, 0.8017, 0.445, 0.8017, 0.4449, 0.8017, 0.4448, 0.8018, 0.4447, 0.8019, 0.4446, 0.802, 0.4446, 0.8021, 0.4445, 0.8022, 0.4445, 0.8023, 0.4445, 0.8024, 0.4446, 0.8025, 0.4446, 0.8026, 0.4447, 0.8026, 0.4447, 0.8027, 0.4448, 0.8027, 0.4449, 0.8027, 0.445, 0.8027, 0.4452, 0.8027, 0.4453, 0.8026, 0.4453, 0.8026, 0.4454, 0.8025, 0.4455, 0.8024, 0.4455, 0.4711, 0.5364, 0.471, 0.5364, 0.471, 0.5347, 0.4711, 0.5347, 0.3869, 0.5365, 0.3867, 0.5365, 0.3867, 0.5348, 0.3869, 0.5348, 0.3021, 0.5401, 0.302, 0.5401, 0.302, 0.5384, 0.3021, 0.5384, 0.1253, 0.5429, 0.1254, 0.5429, 0.1254, 0.5446, 0.1253, 0.5446, 0.4706, 0.5364, 0.4705, 0.5364, 0.4705, 0.5347, 0.4706, 0.5347, 0.3026, 0.5401, 0.3026, 0.5401, 0.3026, 0.5384, 0.3026, 0.5384, 0.1248, 0.5429, 0.1249, 0.5429, 0.1249, 0.5446, 0.1248, 0.5446, 0.471, 0.5364, 0.4709, 0.5364, 0.4709, 0.5347, 0.471, 0.5347, 0.3867, 0.5365, 0.3866, 0.5365, 0.3866, 0.5348, 0.3867, 0.5348, 0.302, 0.5401, 0.302, 0.5401, 0.302, 0.5384, 0.302, 0.5384, 0.1254, 0.5429, 0.1254, 0.5429, 0.1254, 0.5446, 0.1254, 0.5446, 0.3871, 0.5365, 0.387, 0.5365, 0.387, 0.5348, 0.3871, 0.5348, 0.3026, 0.5401, 0.3025, 0.5401, 0.3025, 0.5384, 0.3026, 0.5384, 0.1249, 0.5429, 0.1251, 0.5429, 0.1251, 0.5446, 0.1249, 0.5446, 0.4709, 0.5364, 0.4708, 0.5364, 0.4708, 0.5347, 0.4709, 0.5347, 0.3866, 0.5365, 0.3865, 0.5365, 0.3865, 0.5348, 0.3866, 0.5348, 0.302, 0.5401, 0.3019, 0.5401, 0.3019, 0.5384, 0.302, 0.5384, 0.4712, 0.5364, 0.4712, 0.5364, 0.4712, 0.5347, 0.4712, 0.5347, 0.387, 0.5365, 0.387, 0.5365, 0.387, 0.5348, 0.387, 0.5348, 0.3025, 0.5401, 0.3024, 0.5401, 0.3024, 0.5384, 0.3025, 0.5384, 0.1251, 0.5429, 0.1252, 0.5429, 0.1252, 0.5446, 0.1251, 0.5446, 0.4708, 0.5364, 0.4707, 0.5364, 0.4707, 0.5347, 0.4708, 0.5347, 0.3865, 0.5365, 0.3864, 0.5365, 0.3864, 0.5348, 0.3865, 0.5348, 0.1247, 0.5429, 0.1248, 0.5429, 0.1248, 0.5446, 0.1247, 0.5446, 0.4712, 0.5364, 0.4711, 0.5364, 0.4711, 0.5347, 0.4712, 0.5347, 0.387, 0.5365, 0.3869, 0.5365, 0.3869, 0.5348, 0.387, 0.5348, 0.797, 0.9561, 0.7969, 0.9561, 0.7969, 0.9546, 0.797, 0.9546, 0.8064, 0.1444, 0.8064, 0.1461, 0.8049, 0.1461, 0.8049, 0.1444, 0.1252, 0.5429, 0.1253, 0.5429, 0.1253, 0.5446, 0.1252, 0.5446, 0.4707, 0.5364, 0.4706, 0.5364, 0.4706, 0.5347, 0.4707, 0.5347, 0.3864, 0.5365, 0.3864, 0.5365, 0.3864, 0.5348, 0.3864, 0.5348, 0.5519, 0.8776, 0.5521, 0.8776, 0.5521, 0.8793, 0.5519, 0.8793, 0.5518, 0.8776, 0.5519, 0.8776, 0.5519, 0.8793, 0.5518, 0.8793, 0.8022, 0.4456, 0.8023, 0.4456, 0.8026, 0.4471, 0.8025, 0.4471, 0.8023, 0.4456, 0.8024, 0.4455, 0.8027, 0.4471, 0.8026, 0.4471, 0.7969, 0.9561, 0.7968, 0.9561, 0.7968, 0.9546, 0.7969, 0.9546, 0.8045, 0.3548, 0.8045, 0.3531, 0.806, 0.3531, 0.806, 0.3548, 0.2188, 0.4505, 0.219, 0.4505, 0.2192, 0.4603, 0.219, 0.4603, 0.304, 0.4568, 0.3039, 0.4568, 0.3039, 0.4469, 0.304, 0.4469, 0.3039, 0.4568, 0.3037, 0.4568, 0.3037, 0.4469, 0.3039, 0.4469, 0.218, 0.4603, 0.2178, 0.4603, 0.218, 0.4505, 0.2181, 0.4505, 0.1268, 0.4563, 0.1267, 0.4563, 0.1267, 0.4465, 0.1268, 0.4465, 0.1267, 0.4563, 0.1265, 0.4563, 0.1265, 0.4465, 0.1267, 0.4465, 0.2188, 0.4505, 0.219, 0.4603, 0.218, 0.4603, 0.2181, 0.4505, 0.2181, 0.3552, 0.2179, 0.3689, 0.2178, 0.3689, 0.218, 0.3552, 0.3085, 0.05389, 0.3085, 0.04018, 0.3087, 0.04018, 0.3087, 0.05388, 0.3087, 0.05388, 0.3087, 0.04018, 0.3088, 0.04018, 0.3088, 0.05388, 0.2193, 0.3689, 0.2191, 0.3552, 0.2192, 0.3552, 0.2194, 0.3689, 0.1247, 0.3648, 0.1247, 0.3511, 0.1248, 0.3511, 0.1248, 0.3648, 0.1248, 0.3648, 0.1248, 0.3511, 0.125, 0.3511, 0.125, 0.3648, 0.3114, 0.05388, 0.3088, 0.05388, 0.3088, 0.04018, 0.3114, 0.04018, 0.04037, 0.4612, 0.04018, 0.4611, 0.04041, 0.4514, 0.04054, 0.4514, 0.3019, 0.4469, 0.302, 0.4469, 0.302, 0.4568, 0.3019, 0.4568, 0.302, 0.4469, 0.3022, 0.4469, 0.3022, 0.4568, 0.302, 0.4568, 0.04127, 0.4514, 0.0414, 0.4514, 0.04164, 0.4611, 0.04145, 0.4612, 0.1247, 0.4465, 0.1248, 0.4465, 0.1248, 0.4563, 0.1247, 0.4563, 0.1248, 0.4465, 0.125, 0.4465, 0.125, 0.4563, 0.1248, 0.4563, 0.4707, 0.4445, 0.4714, 0.4445, 0.4716, 0.4544, 0.4705, 0.4544, 0.0405, 0.3548, 0.04061, 0.3684, 0.04039, 0.3684, 0.04018, 0.3548, 0.312, 0.04018, 0.312, 0.05389, 0.3117, 0.05389, 0.3117, 0.04018, 0.3117, 0.04018, 0.3117, 0.05389, 0.3114, 0.05388, 0.3114, 0.04018, 0.04113, 0.3684, 0.04124, 0.3548, 0.04156, 0.3548, 0.04135, 0.3684, 0.1281, 0.3511, 0.1281, 0.3648, 0.1279, 0.3648, 0.1279, 0.3511, 0.1279, 0.3511, 0.1279, 0.3648, 0.1275, 0.3648, 0.1275, 0.3511, 0.0405, 0.3548, 0.04124, 0.3548, 0.04113, 0.3684, 0.04061, 0.3684, 0.5578, 0.3532, 0.5579, 0.357, 0.5558, 0.357, 0.556, 0.3544, 0.5585, 0.1476, 0.5583, 0.1475, 0.5586, 0.1455, 0.5588, 0.1455, 0.5586, 0.3531, 0.5586, 0.357, 0.5579, 0.357, 0.5578, 0.3532, 0.5605, 0.2503, 0.5605, 0.2542, 0.5597, 0.2541, 0.5599, 0.2503, 0.5582, 0.1482, 0.558, 0.1481, 0.5581, 0.1475, 0.5583, 0.1475, 0.1258, 0.6284, 0.1256, 0.6284, 0.1258, 0.6277, 0.1259, 0.6277, 0.1264, 0.6263, 0.1262, 0.6263, 0.1264, 0.625, 0.1266, 0.6251, 0.1262, 0.6263, 0.126, 0.6262, 0.1262, 0.625, 0.1264, 0.625, 0.5583, 0.1475, 0.5581, 0.1475, 0.5584, 0.1454, 0.5586, 0.1455, 0.5599, 0.2503, 0.5597, 0.2541, 0.558, 0.2529, 0.5578, 0.2503, 0.1259, 0.6277, 0.1258, 0.6277, 0.126, 0.6262, 0.1262, 0.6263, 0.1261, 0.6277, 0.1259, 0.6277, 0.1262, 0.6263, 0.1264, 0.6263, 0.8787, 0.8749, 0.8787, 0.8725, 0.8788, 0.8725, 0.8788, 0.8749, 0.8785, 0.8749, 0.8785, 0.8725, 0.8787, 0.8725, 0.8787, 0.8749, 0.5588, 0.1455, 0.5586, 0.1455, 0.5588, 0.1444, 0.559, 0.1444, 0.556, 0.3544, 0.5558, 0.357, 0.5548, 0.357, 0.5547, 0.3545, 0.5586, 0.1455, 0.5584, 0.1454, 0.5586, 0.1444, 0.5588, 0.1444, 0.5578, 0.2503, 0.558, 0.2529, 0.5567, 0.2527, 0.5567, 0.2503, 0.3871, 0.7967, 0.3876, 0.7972, 0.3865, 0.7973, 0.3864, 0.7967, 0.8061, 0.04072, 0.8061, 0.04018, 0.8065, 0.04018, 0.8065, 0.04072, 0.4704, 0.7947, 0.4704, 0.7942, 0.4716, 0.7942, 0.471, 0.7948, 0.6328, 0.9572, 0.6328, 0.9578, 0.6324, 0.9578, 0.6324, 0.9572, 0.8795, 0.7921, 0.8792, 0.7921, 0.8792, 0.7916, 0.8795, 0.7916, 0.7143, 0.9547, 0.7146, 0.9547, 0.7146, 0.9559, 0.7143, 0.9559, 0.4703, 0.7953, 0.4707, 0.7953, 0.4708, 0.7959, 0.4704, 0.7959, 0.8061, 0.04072, 0.8065, 0.04072, 0.8065, 0.04125, 0.8061, 0.04125, 0.3871, 0.7967, 0.3864, 0.7967, 0.3864, 0.7962, 0.3868, 0.7962, 0.4704, 0.7947, 0.471, 0.7948, 0.4707, 0.7953, 0.4703, 0.7953, 0.8795, 0.791, 0.8792, 0.791, 0.8792, 0.7906, 0.8795, 0.7906, 0.3868, 0.7962, 0.3864, 0.7962, 0.3865, 0.7956, 0.3868, 0.7956, 0.8795, 0.7916, 0.8792, 0.7916, 0.8792, 0.791, 0.8795, 0.791, 0.8061, 0.04125, 0.8065, 0.04125, 0.8065, 0.04187, 0.8061, 0.04187, 0.4705, 0.7965, 0.4709, 0.7963, 0.4712, 0.7967, 0.4708, 0.7969, 0.8061, 0.04187, 0.8065, 0.04187, 0.8065, 0.04249, 0.8061, 0.04249, 0.4704, 0.7959, 0.4708, 0.7959, 0.4709, 0.7963, 0.4705, 0.7965, 0.3868, 0.7956, 0.3865, 0.7956, 0.3865, 0.795, 0.3869, 0.7952, 0.8795, 0.7903, 0.8792, 0.7903, 0.8792, 0.7898, 0.8795, 0.7898, 0.3869, 0.7952, 0.3865, 0.795, 0.3868, 0.7946, 0.3872, 0.7948, 0.8795, 0.7906, 0.8792, 0.7906, 0.8792, 0.7903, 0.8795, 0.7903, 0.8061, 0.04249, 0.8065, 0.04249, 0.8065, 0.0429, 0.8061, 0.0429, 0.8785, 0.956, 0.8788, 0.956, 0.8788, 0.9561, 0.8785, 0.9561, 0.8785, 0.9553, 0.8788, 0.9553, 0.8788, 0.956, 0.8785, 0.956, 0.4708, 0.7969, 0.4712, 0.7967, 0.4716, 0.7971, 0.4715, 0.7972, 0.3872, 0.7948, 0.3868, 0.7946, 0.3875, 0.7942, 0.3876, 0.7943, 0.04225, 0.2743, 0.04423, 0.2743, 0.04423, 0.2744, 0.04225, 0.2744, 0.4724, 0.3602, 0.4704, 0.3602, 0.4704, 0.36, 0.4724, 0.36, 0.05005, 0.06237, 0.05009, 0.06282, 0.04999, 0.06304, 0.04995, 0.06284, 0.2215, 0.1448, 0.2211, 0.1445, 0.2214, 0.1445, 0.2215, 0.1446, 0.2207, 0.1444, 0.2211, 0.1444, 0.2214, 0.1445, 0.2211, 0.1445, 0.3868, 0.4446, 0.3865, 0.445, 0.3865, 0.4448, 0.3866, 0.4446, 0.0492, 0.06336, 0.04964, 0.06319, 0.04985, 0.0632, 0.04965, 0.06333, 0.04964, 0.06319, 0.04995, 0.06284, 0.04999, 0.06304, 0.04985, 0.0632, 0.04999, 0.06304, 0.05, 0.06319, 0.04985, 0.0632, 0.1403, 0.04182, 0.1402, 0.04136, 0.1403, 0.04115, 0.1404, 0.04137, 0.1402, 0.04136, 0.1399, 0.041, 0.1401, 0.04099, 0.1403, 0.04115, 0.1395, 0.04083, 0.1399, 0.04087, 0.1401, 0.04099, 0.1399, 0.041, 0.39, 0.445, 0.3896, 0.4446, 0.3899, 0.4446, 0.39, 0.4448, 0.2188, 0.1444, 0.2183, 0.1445, 0.2181, 0.1445, 0.2183, 0.1444, 0.2183, 0.1445, 0.218, 0.1448, 0.218, 0.1446, 0.2181, 0.1445, 0.1403, 0.04115, 0.1401, 0.04099, 0.1403, 0.041, 0.1393, 0.05489, 0.1337, 0.05466, 0.1306, 0.04123, 0.1306, 0.0407, 0.1309, 0.04034, 0.1314, 0.04022, 0.1395, 0.04083, 0.1399, 0.041, 0.1402, 0.04136, 0.1403, 0.04182, 0.2189, 0.2503, 0.2183, 0.2505, 0.2181, 0.2504, 0.2183, 0.2503, 0.2183, 0.2505, 0.2179, 0.2509, 0.2179, 0.2506, 0.2181, 0.2504, 0.0403, 0.06297, 0.04035, 0.06349, 0.04025, 0.06374, 0.04018, 0.0635, 0.04035, 0.06349, 0.04066, 0.06385, 0.0404, 0.06391, 0.04025, 0.06374, 0.04117, 0.06397, 0.04062, 0.06401, 0.0404, 0.06391, 0.04066, 0.06385, 0.3865, 0.4539, 0.3869, 0.4543, 0.3867, 0.4543, 0.3865, 0.4541, 0.04021, 0.06392, 0.04025, 0.06374, 0.0404, 0.06391, 0.1314, 0.04022, 0.1309, 0.04034, 0.1307, 0.04029, 0.1309, 0.04018, 0.1309, 0.04034, 0.1306, 0.0407, 0.1305, 0.04045, 0.1307, 0.04029, 0.1306, 0.04123, 0.1304, 0.04069, 0.1305, 0.04045, 0.1306, 0.0407, 0.2213, 0.2509, 0.2209, 0.2505, 0.2212, 0.2504, 0.2214, 0.2506, 0.2204, 0.2503, 0.2209, 0.2503, 0.2212, 0.2504, 0.2209, 0.2505, 0.3895, 0.4543, 0.39, 0.4539, 0.39, 0.4541, 0.3898, 0.4543, 0.1307, 0.04029, 0.1305, 0.04045, 0.1305, 0.04028, 0.3875, 0.4545, 0.3869, 0.4543, 0.3865, 0.4539, 0.3864, 0.4534, 0.3864, 0.4454, 0.3865, 0.445, 0.3868, 0.4446, 0.3873, 0.4445, 0.3892, 0.4445, 0.3896, 0.4446, 0.39, 0.445, 0.3901, 0.4454, 0.3901, 0.4534, 0.39, 0.4539, 0.3895, 0.4543, 0.389, 0.4545, 0.5557, 0.4475, 0.5558, 0.448, 0.5557, 0.4482, 0.5556, 0.448, 0.636, 0.5382, 0.6363, 0.5385, 0.6361, 0.5386, 0.6359, 0.5384, 0.6408, 0.1482, 0.6413, 0.1481, 0.6415, 0.1481, 0.6413, 0.1482, 0.6413, 0.1481, 0.6416, 0.1478, 0.6417, 0.148, 0.6415, 0.1481, 0.5548, 0.4485, 0.5553, 0.4483, 0.5555, 0.4484, 0.5553, 0.4485, 0.5553, 0.4483, 0.5556, 0.448, 0.5557, 0.4482, 0.5555, 0.4484, 0.5557, 0.4482, 0.5557, 0.4484, 0.5555, 0.4484, 0.6383, 0.5377, 0.6383, 0.5382, 0.6381, 0.5384, 0.6381, 0.5382, 0.5553, 0.5352, 0.555, 0.5349, 0.5552, 0.5348, 0.5553, 0.535, 0.6393, 0.1473, 0.6395, 0.1478, 0.6395, 0.148, 0.6393, 0.1478, 0.6395, 0.1478, 0.6398, 0.1481, 0.6396, 0.1481, 0.6395, 0.148, 0.6403, 0.1482, 0.6398, 0.1482, 0.6396, 0.1481, 0.6398, 0.1481, 0.6378, 0.5385, 0.6381, 0.5382, 0.6381, 0.5384, 0.638, 0.5386, 0.6381, 0.5384, 0.6382, 0.5386, 0.638, 0.5386, 0.5548, 0.4445, 0.5553, 0.4445, 0.5555, 0.4446, 0.5553, 0.4447, 0.6412, 0.3536, 0.6409, 0.3532, 0.6411, 0.3532, 0.6413, 0.3534, 0.6404, 0.3531, 0.6409, 0.3531, 0.6411, 0.3532, 0.6409, 0.3532, 0.6363, 0.5349, 0.636, 0.5352, 0.6359, 0.535, 0.6361, 0.5348, 0.5557, 0.4454, 0.5556, 0.445, 0.5557, 0.4448, 0.5558, 0.445, 0.5556, 0.445, 0.5553, 0.4447, 0.5555, 0.4446, 0.5557, 0.4448, 0.5555, 0.4446, 0.5557, 0.4446, 0.5557, 0.4448, 0.6383, 0.5356, 0.6381, 0.5352, 0.6381, 0.535, 0.6383, 0.5352, 0.6381, 0.5352, 0.6378, 0.5349, 0.638, 0.5348, 0.6381, 0.535, 0.6399, 0.3531, 0.6394, 0.3532, 0.6392, 0.3532, 0.6394, 0.3531, 0.6394, 0.3532, 0.6391, 0.3536, 0.639, 0.3534, 0.6392, 0.3532, 0.6389, 0.354, 0.6389, 0.3536, 0.639, 0.3534, 0.6391, 0.3536, 0.555, 0.5385, 0.5553, 0.5382, 0.5553, 0.5384, 0.5552, 0.5386, 0.6381, 0.535, 0.638, 0.5348, 0.6382, 0.5348, 0.5519, 0.4485, 0.5519, 0.4445, 0.5548, 0.4445, 0.5553, 0.4447, 0.5556, 0.445, 0.5557, 0.4454, 0.5557, 0.4475, 0.5556, 0.448, 0.5553, 0.4483, 0.5548, 0.4485, 0.306, 0.3541, 0.3059, 0.3536, 0.3059, 0.3534, 0.306, 0.3536, 0.3059, 0.3536, 0.3055, 0.3533, 0.3057, 0.3532, 0.3059, 0.3534, 0.305, 0.3531, 0.3055, 0.3531, 0.3057, 0.3532, 0.3055, 0.3533, 0.2187, 0.5449, 0.2191, 0.5446, 0.2191, 0.5448, 0.2189, 0.5449, 0.3912, 0.1542, 0.3917, 0.154, 0.3919, 0.1541, 0.3917, 0.1542, 0.3917, 0.154, 0.392, 0.1537, 0.3921, 0.1539, 0.3919, 0.1541, 0.3059, 0.3534, 0.3057, 0.3532, 0.3059, 0.3532, 0.2192, 0.5417, 0.2191, 0.5412, 0.2191, 0.5409, 0.2192, 0.5412, 0.2191, 0.5412, 0.2187, 0.5408, 0.2189, 0.5408, 0.2191, 0.5409, 0.2182, 0.5407, 0.2187, 0.5407, 0.2189, 0.5408, 0.2187, 0.5408, 0.3928, 0.04033, 0.3925, 0.04068, 0.3924, 0.04046, 0.3926, 0.0403, 0.3878, 0.1531, 0.3879, 0.1535, 0.3879, 0.1538, 0.3878, 0.1535, 0.3879, 0.1535, 0.3883, 0.1539, 0.388, 0.1539, 0.3879, 0.1538, 0.2191, 0.5409, 0.2189, 0.5408, 0.2191, 0.5408, 0.3019, 0.3541, 0.3019, 0.3536, 0.302, 0.3534, 0.302, 0.3536, 0.3921, 0.2508, 0.3918, 0.2504, 0.392, 0.2504, 0.3922, 0.2506, 0.3913, 0.2503, 0.3918, 0.2503, 0.392, 0.2504, 0.3918, 0.2504, 0.2152, 0.5446, 0.2156, 0.5449, 0.2153, 0.5449, 0.2152, 0.5448, 0.3029, 0.3531, 0.3024, 0.3533, 0.3021, 0.3532, 0.3024, 0.3531, 0.3024, 0.3533, 0.302, 0.3536, 0.302, 0.3534, 0.3021, 0.3532, 0.302, 0.3534, 0.302, 0.3532, 0.3021, 0.3532, 0.3879, 0.2514, 0.3879, 0.2509, 0.388, 0.2507, 0.388, 0.2509, 0.3963, 0.04068, 0.396, 0.04033, 0.3962, 0.0403, 0.3963, 0.04046, 0.216, 0.5407, 0.2156, 0.5408, 0.2153, 0.5408, 0.2156, 0.5407, 0.2156, 0.5408, 0.2152, 0.5412, 0.2152, 0.5409, 0.2153, 0.5408, 0.2151, 0.5417, 0.2151, 0.5412, 0.2152, 0.5409, 0.2152, 0.5412, 0.3884, 0.2506, 0.388, 0.2509, 0.388, 0.2507, 0.3881, 0.2505, 0.2152, 0.5408, 0.2153, 0.5408, 0.2152, 0.5409, 0.306, 0.3541, 0.3057, 0.3543, 0.3022, 0.3543, 0.3019, 0.3541, 0.3019, 0.3541, 0.302, 0.3536, 0.3024, 0.3533, 0.3029, 0.3531, 0.305, 0.3531, 0.3055, 0.3533, 0.3059, 0.3536, 0.306, 0.3541, 0.3867, 0.9596, 0.3865, 0.9596, 0.3865, 0.9593, 0.3865, 0.9596, 0.3864, 0.9596, 0.3865, 0.9593, 0.3903, 0.1481, 0.3902, 0.1481, 0.3907, 0.1479, 0.3864, 0.1479, 0.3862, 0.1479, 0.3861, 0.1476, 0.3862, 0.1479, 0.3861, 0.1479, 0.3861, 0.1476, 0.3925, 0.04622, 0.3926, 0.04621, 0.3923, 0.0465, 0.3903, 0.2564, 0.3904, 0.2564, 0.3908, 0.2566, 0.9595, 0.8728, 0.9593, 0.8728, 0.9594, 0.8725, 0.9593, 0.8728, 0.9592, 0.8728, 0.9594, 0.8725, 0.3962, 0.04621, 0.3963, 0.04622, 0.3965, 0.0465, 0.3862, 0.2565, 0.3863, 0.2565, 0.3862, 0.2568, 0.3863, 0.2565, 0.3865, 0.2565, 0.3862, 0.2568, 0.3919, 0.153, 0.3921, 0.153, 0.3922, 0.1532, 0.3921, 0.153, 0.3922, 0.153, 0.3922, 0.1532, 0.3059, 0.3543, 0.3057, 0.3543, 0.306, 0.3541, 0.3926, 0.04139, 0.3925, 0.04139, 0.3923, 0.04116, 0.3878, 0.1528, 0.388, 0.1528, 0.3878, 0.1531, 0.388, 0.1528, 0.3881, 0.1528, 0.3878, 0.1531, 0.3022, 0.3543, 0.302, 0.3543, 0.3019, 0.3541, 0.3923, 0.2515, 0.3921, 0.2515, 0.3923, 0.2513, 0.3921, 0.2515, 0.392, 0.2515, 0.3923, 0.2513, 0.3882, 0.2516, 0.3881, 0.2516, 0.3879, 0.2514, 0.3881, 0.2516, 0.3879, 0.2516, 0.3879, 0.2514, 0.3963, 0.04139, 0.3962, 0.04139, 0.3965, 0.04116, 0.3864, 0.1479, 0.3871, 0.1501, 0.387, 0.1501, 0.3862, 0.1479, 0.3862, 0.1479, 0.387, 0.1501, 0.3869, 0.1501, 0.3861, 0.1479, 0.3925, 0.04622, 0.3925, 0.04407, 0.3926, 0.04407, 0.3926, 0.04621, 0.3872, 0.2544, 0.3865, 0.2565, 0.3863, 0.2565, 0.3871, 0.2544, 0.3871, 0.2544, 0.3863, 0.2565, 0.3862, 0.2565, 0.387, 0.2544, 0.3963, 0.04407, 0.3963, 0.04622, 0.3962, 0.04621, 0.3962, 0.04407, 0.3903, 0.2564, 0.391, 0.2542, 0.3912, 0.2542, 0.3904, 0.2564, 0.3904, 0.2564, 0.3912, 0.2542, 0.3913, 0.2542, 0.3905, 0.2564, 0.302, 0.3586, 0.302, 0.3567, 0.3022, 0.3567, 0.3022, 0.3586, 0.3909, 0.1502, 0.3902, 0.1481, 0.3903, 0.1481, 0.3911, 0.1502, 0.3911, 0.1502, 0.3903, 0.1481, 0.3904, 0.1481, 0.3912, 0.1502, 0.3059, 0.3567, 0.3059, 0.3586, 0.3057, 0.3586, 0.3057, 0.3567, 0.391, 0.2542, 0.392, 0.2515, 0.3921, 0.2515, 0.3912, 0.2542, 0.3912, 0.2542, 0.3921, 0.2515, 0.3923, 0.2515, 0.3913, 0.2542, 0.302, 0.3567, 0.302, 0.3543, 0.3022, 0.3543, 0.3022, 0.3567, 0.3919, 0.153, 0.3909, 0.1502, 0.3911, 0.1502, 0.3921, 0.153, 0.3921, 0.153, 0.3911, 0.1502, 0.3912, 0.1502, 0.3922, 0.153, 0.3059, 0.3543, 0.3059, 0.3567, 0.3057, 0.3567, 0.3057, 0.3543, 0.3962, 0.04407, 0.3962, 0.04139, 0.3963, 0.04139, 0.3963, 0.04407, 0.387, 0.2544, 0.3879, 0.2516, 0.3881, 0.2516, 0.3871, 0.2544, 0.3871, 0.2544, 0.3881, 0.2516, 0.3882, 0.2516, 0.3872, 0.2544, 0.3926, 0.04139, 0.3926, 0.04407, 0.3925, 0.04407, 0.3925, 0.04139, 0.3878, 0.1528, 0.3869, 0.1501, 0.387, 0.1501, 0.388, 0.1528, 0.388, 0.1528, 0.387, 0.1501, 0.3871, 0.1501, 0.3881, 0.1528, 0.3864, 0.1479, 0.3902, 0.1481, 0.3909, 0.1502, 0.3871, 0.1501, 0.6329, 0.7948, 0.6329, 0.7911, 0.6331, 0.7911, 0.6331, 0.7948, 0.6331, 0.7948, 0.6331, 0.7911, 0.6334, 0.7911, 0.6334, 0.7948, 0.6334, 0.7948, 0.6334, 0.7911, 0.6337, 0.7911, 0.6337, 0.7948, 0.04018, 0.5454, 0.04384, 0.5454, 0.04384, 0.5457, 0.04018, 0.5457, 0.04018, 0.5457, 0.04384, 0.5457, 0.04384, 0.546, 0.04018, 0.546, 0.04018, 0.546, 0.04384, 0.546, 0.04384, 0.5463, 0.04018, 0.5463, 0.1312, 0.2547, 0.1253, 0.2544, 0.1269, 0.2501, 0.1271, 0.2498, 0.1274, 0.2497, 0.1277, 0.2498, 0.1318, 0.252, 0.132, 0.2522, 0.1321, 0.2525, 0.1321, 0.2529, 0.7162, 0.7925, 0.7162, 0.7901, 0.7164, 0.7901, 0.7164, 0.7925, 0.7223, 0.2527, 0.7223, 0.2503, 0.7225, 0.2503, 0.7225, 0.2527, 0.7225, 0.2527, 0.7225, 0.2503, 0.7227, 0.2503, 0.7227, 0.2527, 0.7147, 0.7901, 0.7147, 0.7925, 0.7145, 0.7925, 0.7145, 0.7901, 0.7145, 0.7901, 0.7145, 0.7925, 0.7143, 0.7925, 0.7143, 0.7901, 0.7258, 0.04018, 0.7258, 0.0426, 0.7256, 0.0426, 0.7256, 0.04018, 0.7162, 0.7901, 0.7162, 0.7925, 0.7147, 0.7925, 0.7147, 0.7901, 0.1248, 0.9595, 0.1248, 0.9598, 0.1247, 0.9598, 0.1247, 0.9595, 0.3019, 0.7977, 0.3022, 0.7977, 0.3022, 0.7978, 0.3019, 0.7978, 0.3019, 0.7978, 0.3022, 0.7978, 0.3022, 0.798, 0.3019, 0.798, 0.1248, 0.9598, 0.1248, 0.9595, 0.1249, 0.9595, 0.1249, 0.9598, 0.8054, 0.252, 0.8052, 0.2519, 0.8051, 0.2518, 0.805, 0.2517, 0.805, 0.2505, 0.805, 0.2504, 0.8051, 0.2503, 0.8052, 0.2503, 0.8062, 0.2503, 0.8063, 0.2503, 0.8064, 0.2504, 0.8064, 0.2505, 0.8064, 0.2517, 0.8063, 0.2518, 0.8062, 0.2519, 0.806, 0.252, 0.3085, 0.05389, 0.3087, 0.05388, 0.3095, 0.05514, 0.3094, 0.05515, 0.3114, 0.05388, 0.3117, 0.05389, 0.3109, 0.05514, 0.3108, 0.05514, 0.3088, 0.05388, 0.3114, 0.05388, 0.3108, 0.05514, 0.3096, 0.05514, 0.2192, 0.3552, 0.2191, 0.3552, 0.2191, 0.3539, 0.2192, 0.3539, 0.2191, 0.3552, 0.2181, 0.3552, 0.2181, 0.3539, 0.2191, 0.3539, 0.04039, 0.3684, 0.04061, 0.3684, 0.04061, 0.3698, 0.04039, 0.3698, 0.1279, 0.3511, 0.1275, 0.3511, 0.1269, 0.3499, 0.1271, 0.3499, 0.04113, 0.3684, 0.04135, 0.3684, 0.04135, 0.3698, 0.04113, 0.3698, 0.3087, 0.05388, 0.3088, 0.05388, 0.3096, 0.05514, 0.3095, 0.05514, 0.2181, 0.3552, 0.218, 0.3552, 0.218, 0.3539, 0.2181, 0.3539, 0.1248, 0.3511, 0.1247, 0.3511, 0.1256, 0.3499, 0.1256, 0.3499, 0.04023, 0.3684, 0.04039, 0.3684, 0.04039, 0.3698, 0.04023, 0.3698, 0.04061, 0.3684, 0.04113, 0.3684, 0.04113, 0.3698, 0.04061, 0.3698, 0.04135, 0.3684, 0.04151, 0.3684, 0.04151, 0.3698, 0.04135, 0.3698, 0.125, 0.3511, 0.1248, 0.3511, 0.1256, 0.3499, 0.1257, 0.3499, 0.6334, 0.8769, 0.6327, 0.8769, 0.6326, 0.8768, 0.6325, 0.8767, 0.6324, 0.8766, 0.6324, 0.8754, 0.6325, 0.8753, 0.6326, 0.8752, 0.6327, 0.8751, 0.6334, 0.8751, 0.6336, 0.8752, 0.6336, 0.8753, 0.6337, 0.8754, 0.6337, 0.8766, 0.6336, 0.8767, 0.6336, 0.8768, 0.304, 0.4568, 0.3036, 0.458, 0.3035, 0.458, 0.3039, 0.4568, 0.302, 0.4568, 0.302, 0.458, 0.3019, 0.458, 0.3019, 0.4568, 0.218, 0.4505, 0.218, 0.4492, 0.2181, 0.4492, 0.2181, 0.4505, 0.04054, 0.4514, 0.04054, 0.4501, 0.04127, 0.4501, 0.04127, 0.4514, 0.2181, 0.4505, 0.2181, 0.4492, 0.2188, 0.4492, 0.2188, 0.4505, 0.1247, 0.4465, 0.1247, 0.4452, 0.1248, 0.4452, 0.1248, 0.4465, 0.3039, 0.4568, 0.3035, 0.458, 0.3033, 0.458, 0.3037, 0.4568, 0.2188, 0.4505, 0.2188, 0.4492, 0.219, 0.4492, 0.219, 0.4505, 0.1267, 0.4465, 0.1263, 0.4452, 0.1264, 0.4452, 0.1268, 0.4465, 0.3022, 0.4568, 0.3022, 0.458, 0.302, 0.458, 0.302, 0.4568, 0.3037, 0.4568, 0.3033, 0.458, 0.3022, 0.458, 0.3022, 0.4568, 0.04041, 0.4514, 0.04041, 0.4501, 0.04054, 0.4501, 0.04054, 0.4514, 0.1248, 0.4465, 0.1248, 0.4452, 0.125, 0.4452, 0.125, 0.4465, 0.04127, 0.4514, 0.04127, 0.4501, 0.0414, 0.4501, 0.0414, 0.4514, 0.125, 0.4465, 0.125, 0.4452, 0.1261, 0.4452, 0.1265, 0.4465, 0.04713, 0.1691, 0.04699, 0.1693, 0.04678, 0.1693, 0.04713, 0.1444, 0.04713, 0.1444, 0.04713, 0.1691, 0.04699, 0.1693, 0.04678, 0.1693, 0.04023, 0.1694, 0.04018, 0.1469, 0.0429, 0.1444, 0.1374, 0.1446, 0.1374, 0.1694, 0.1371, 0.1444, 0.1373, 0.1444, 0.1332, 0.1694, 0.1304, 0.1668, 0.1305, 0.1444, 0.1371, 0.1444, 0.1373, 0.1444, 0.1374, 0.1446, 0.1374, 0.1694, 0.4743, 0.3602, 0.4724, 0.3602, 0.4724, 0.36, 0.4743, 0.36, 0.04027, 0.2743, 0.04225, 0.2743, 0.04225, 0.2744, 0.04027, 0.2744, 0.5525, 0.7098, 0.5522, 0.7078, 0.5525, 0.7078, 0.5525, 0.7098, 0.3058, 0.2727, 0.3038, 0.2727, 0.3038, 0.2503, 0.3058, 0.2503, 0.4704, 0.36, 0.4704, 0.3534, 0.4724, 0.3531, 0.4724, 0.36, 0.306, 0.3624, 0.3019, 0.3624, 0.3019, 0.3609, 0.306, 0.3609, 0.306, 0.3624, 0.3058, 0.3666, 0.3021, 0.3666, 0.3019, 0.3624])
me_cube.materials.append(mat_material)
me_cube.use_remesh_preserve_volume = False
me_cube.use_remesh_preserve_attributes = False
me_cube.use_mirror_vertex_groups = False
me_cube.use_paint_bone_selection = False
me_cube.use_paint_mask = True
me_cube.update()

# ---- objects
ob_rifle = bpy.data.objects.new('Rifle', me_cube)

# ---- transforms, parenting, visibility, modifiers, constraints
ob_rifle.location = (0.0, 0.0, 0.0)
ob_rifle.scale = (0.74, 1.0, 1.0)
ob_rifle.lock_rotations_4d = False
ob_rifle.empty_display_type = 'ARROWS'
ob_rifle.lineart.crease_threshold = 0.0

# ---- collection membership
col_collection.objects.link(ob_rifle)

# ---- scene / render settings (as saved in the file)
scene.frame_start = 1; scene.frame_end = 250; scene.frame_set(104)
scene.render.engine = 'BLENDER_EEVEE_NEXT'
scene.cycles.sampling_pattern = 'TABULATED_SOBOL'
scene.cycles.use_light_tree = False
scene.view_settings.view_transform = 'Filmic'
bpy.context.view_layer.update()

# ---- added for rendering (the .blend has no active camera and no usable light): camera, sun
cam_auto = bpy.data.cameras.new('AutoCamera')
cam_auto.lens = 50.0
cam_auto.sensor_width = 36.0
cam_auto.clip_end = 1000.0
ob_auto_camera = bpy.data.objects.new('AutoCamera', cam_auto)
scene.collection.objects.link(ob_auto_camera)
ob_auto_camera.location = (3.94482, -4.71094, 3.1006)
ob_auto_camera.rotation_euler = (1.09748, -7.21219e-08, 0.694738)
scene.camera = ob_auto_camera
light_auto_sun = bpy.data.lights.new('AutoSun', 'SUN')
light_auto_sun.energy = 3.0
light_auto_sun.angle = 0.0523599
ob_auto_sun = bpy.data.objects.new('AutoSun', light_auto_sun)
scene.collection.objects.link(ob_auto_sun)
ob_auto_sun.rotation_euler = (0.872665, 0.174533, 0.523599)
bpy.context.view_layer.update()
